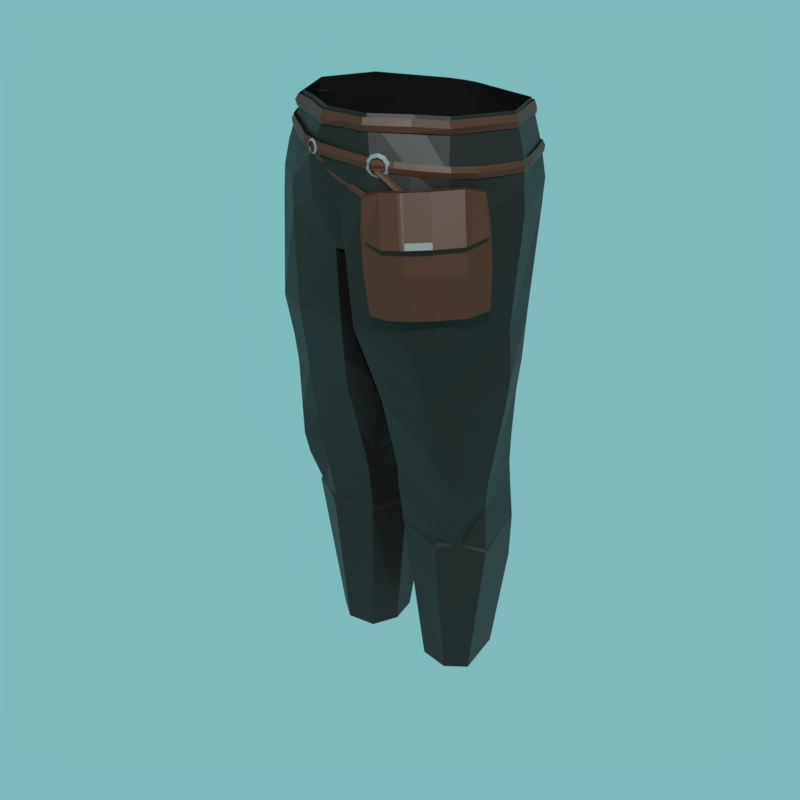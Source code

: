 # Source: equip_pants.blend  (saved by Blender 3.6.11; exported with 4.5.12 LTS)
import bpy
from mathutils import Matrix  # noqa: F401  (used for matrix-valued properties, if any)

bpy.ops.wm.read_factory_settings(use_empty=True)
scene = bpy.context.scene
scene.name = 'Scene'

# ---- collections
col_sotaibody = bpy.data.collections.new('sotaiBody'); scene.collection.children.link(col_sotaibody)

# ---- materials (node trees are filled in below, after node groups)
mat_x = bpy.data.materials.new('マテリアル')
mat_001 = bpy.data.materials.new('マテリアル.001')
mat_002 = bpy.data.materials.new('マテリアル.002')
mat_003 = bpy.data.materials.new('マテリアル.003')

# ---- material node trees
mat_x.use_nodes = True; mat_x.node_tree.nodes.clear()
_N = mat_x.node_tree.nodes; _L = mat_x.node_tree.links
n0 = _N.new('ShaderNodeBsdfPrincipled'); n0.name = 'プリンシプルBSDF'; n0.location = (10, 300)
n0.distribution = 'GGX'
n0.subsurface_method = 'RANDOM_WALK_SKIN'
n0.inputs[0].default_value = (0.00636, 0.004525, 0.003303, 1.0)
n0.inputs[3].default_value = 1.45
n0.inputs[27].default_value = (0.0, 0.0, 0.0, 1.0)
n0.inputs[28].default_value = 1.0
n1 = _N.new('ShaderNodeOutputMaterial'); n1.name = 'マテリアル出力'; n1.location = (300, 300)
_L.new(n0.outputs[0], n1.inputs[0])
n1.is_active_output = True
mat_001.use_nodes = True; mat_001.node_tree.nodes.clear()
_N = mat_001.node_tree.nodes; _L = mat_001.node_tree.links
n0 = _N.new('ShaderNodeBsdfPrincipled'); n0.name = 'プリンシプルBSDF'; n0.location = (10, 300)
n0.distribution = 'GGX'
n0.subsurface_method = 'RANDOM_WALK_SKIN'
n0.inputs[0].default_value = (0.05494, 0.01496, 0.003878, 1.0)
n0.inputs[3].default_value = 1.45
n0.inputs[27].default_value = (0.0, 0.0, 0.0, 1.0)
n0.inputs[28].default_value = 1.0
n1 = _N.new('ShaderNodeOutputMaterial'); n1.name = 'マテリアル出力'; n1.location = (300, 300)
_L.new(n0.outputs[0], n1.inputs[0])
n1.is_active_output = True
mat_002.use_nodes = True; mat_002.node_tree.nodes.clear()
_N = mat_002.node_tree.nodes; _L = mat_002.node_tree.links
n0 = _N.new('ShaderNodeBsdfPrincipled'); n0.name = 'プリンシプルBSDF'; n0.location = (10, 300)
n0.distribution = 'GGX'
n0.subsurface_method = 'RANDOM_WALK_SKIN'
n0.inputs[0].default_value = (0.1901, 0.1901, 0.1901, 1.0)
n0.inputs[3].default_value = 1.45
n0.inputs[27].default_value = (0.0, 0.0, 0.0, 1.0)
n0.inputs[28].default_value = 1.0
n1 = _N.new('ShaderNodeOutputMaterial'); n1.name = 'マテリアル出力'; n1.location = (300, 300)
_L.new(n0.outputs[0], n1.inputs[0])
n1.is_active_output = True
mat_003.use_nodes = True; mat_003.node_tree.nodes.clear()
_N = mat_003.node_tree.nodes; _L = mat_003.node_tree.links
n0 = _N.new('ShaderNodeBsdfPrincipled'); n0.name = 'プリンシプルBSDF'; n0.location = (10, 300)
n0.distribution = 'GGX'
n0.subsurface_method = 'RANDOM_WALK_SKIN'
n0.inputs[3].default_value = 1.45
n0.inputs[27].default_value = (0.0, 0.0, 0.0, 1.0)
n0.inputs[28].default_value = 1.0
n1 = _N.new('ShaderNodeOutputMaterial'); n1.name = 'マテリアル出力'; n1.location = (300, 300)
n2 = _N.new('ShaderNodeRGB'); n2.name = 'RGB'; n2.location = (-280, 280)
n2.outputs[0].default_value = (0.1859, 0.2052, 0.214, 1.0)
_L.new(n0.outputs[0], n1.inputs[0])
_L.new(n2.outputs[0], n0.inputs[0])
n1.is_active_output = True

# ---- world
world_world_001 = bpy.data.worlds.new('World.001'); scene.world = world_world_001
world_world_001.use_nodes = True; world_world_001.node_tree.nodes.clear()
_N = world_world_001.node_tree.nodes; _L = world_world_001.node_tree.links
n0 = _N.new('ShaderNodeOutputWorld'); n0.name = 'World Output'; n0.location = (300, 300)
n1 = _N.new('ShaderNodeBackground'); n1.name = 'Background'; n1.location = (10, 300)
n2 = _N.new('ShaderNodeRGB'); n2.name = 'RGB'; n2.location = (-180, 280)
n2.outputs[0].default_value = (0.214, 0.4894, 0.5, 1.0)
_L.new(n1.outputs[0], n0.inputs[0])
_L.new(n2.outputs[0], n1.inputs[0])
n0.is_active_output = True
world_world_001.color = (0.7284, 0.8277, 0.8038)
world_world_001.use_sun_shadow = False
world_world_001.sun_shadow_jitter_overblur = 0.0
world_world_001.cycles.sampling_method = 'MANUAL'

# ---- meshes
me_pants = bpy.data.meshes.new('Pants')
me_pants.from_pydata([(0.1313, 0.1005, -0.211), (-1.687e-10, -0.1037, -0.2104), (-1.687e-10, 0.1315, -0.2104), (0.1414, 0.1143, -0.2721), (-1.687e-10, -0.1202, -0.2719), (-1.687e-10, 0.137, -0.2721), (0.1831, 0.01585, -0.3022), (0.1527, 0.1103, -0.3124), (-1.687e-10, -0.1213, -0.3241), (-1.687e-10, 0.1341, -0.3228), (0.1846, 0.01765, -0.3346), (0.1544, 0.1036, -0.347), (-1.687e-10, -0.1146, -0.3861), (-1.687e-10, 0.1119, -0.4017), (0.01475, -0.1166, -0.4905), (0.01157, -0.1257, -0.3861), (0.01712, 0.1078, -0.3985), (0.09908, -0.0147, -1.079), (0.1749, 0.01113, -0.4909), (0.1581, 0.07728, -0.4905), (0.01737, 0.0989, -0.4905), (0.03161, -0.08088, -0.6052), (0.172, 0.01488, -0.6065), (0.1521, 0.06912, -0.6075), (0.02546, 0.09488, -0.6043), (0.02847, -0.03984, -0.766), (0.158, -0.002963, -0.7669), (0.1403, 0.08357, -0.7665), (0.03089, 0.08819, -0.766), (0.03027, -0.03124, -0.8274), (0.1614, -0.004117, -0.8349), (0.1416, 0.09128, -0.832), (0.01914, 0.09349, -0.8284), (0.03335, -0.02934, -0.8404), (0.1634, -0.005411, -0.841), (0.1395, 0.0946, -0.8408), (0.01709, 0.09634, -0.8404), (0.05398, -0.00735, -1.079), (0.1291, 0.007998, -1.079), (0.1169, 0.08451, -1.079), (0.04425, 0.07575, -1.079), (0.03192, -0.1044, -0.2104), (0.05029, -0.1196, -0.272), (0.02399, 0.1298, -0.2105), (0.0322, 0.1381, -0.2721), (0.04717, -0.1274, -0.3229), (0.03866, 0.1342, -0.3199), (0.09813, -0.04308, -0.8407), (0.128, -0.028, -0.8315), (0.02821, 0.09676, -0.9066), (0.1353, 0.09782, -0.9094), (0.1585, 0.06905, -0.5578), (0.021, 0.1019, -0.5561), (0.02313, -0.09439, -0.5565), (0.1772, 0.01643, -0.5574), (0.1465, 0.07113, -0.6835), (0.03239, 0.09076, -0.6858), (0.0314, -0.05818, -0.6824), (0.1653, 0.002458, -0.6831), (0.1431, 0.07495, -0.7296), (0.03054, -0.04506, -0.7305), (0.0368, 0.09341, -0.7303), (0.1612, -0.005081, -0.7296), (0.09369, -0.1067, -0.4907), (0.1081, -0.04605, -0.7669), (0.09935, -0.03843, -0.8316), (0.1079, -0.0555, -0.7295), (0.1072, -0.0778, -0.606), (0.1018, -0.08827, -0.557), (0.1075, -0.0644, -0.6828), (0.09474, -0.109, -0.3545), (0.1466, -0.04466, -0.7669), (0.1469, -0.05442, -0.7296), (0.1479, -0.05873, -0.6063), (0.1413, -0.07203, -0.5572), (0.1473, -0.05604, -0.683), (0.139, -0.08038, -0.3436), (0.1338, -0.02303, -0.8318), (0.1402, -0.08793, -0.4908), (0.1361, -0.07416, -0.3062), (0.1329, -0.07279, -0.2721), (0.09731, -0.1057, -0.3144), (0.09427, -0.09663, -0.272), (0.09611, 0.1106, -0.7293), (0.091, 0.1098, -0.557), (0.09649, 0.1111, -0.6828), (0.0958, 0.115, -0.7667), (0.0873, 0.1175, -0.3618), (0.08634, 0.1242, -0.3168), (0.08386, 0.1179, -0.4905), (0.09635, 0.1096, -0.6062), (0.003671, -0.04726, -0.4905), (0.02197, -0.03463, -0.6823), (0.004806, -0.04553, -0.3957), (0.01284, -0.03865, -0.6049), (0.008986, -0.04089, -0.5564), (0.02729, -0.0286, -0.7305), (0.00712, 0.03326, -0.4905), (0.01384, 0.04055, -0.686), (0.009301, 0.03737, -0.5562), (0.007966, 0.03939, -0.6046), (0.002539, 0.03033, -0.4003), (0.02324, 0.01447, -0.7304), (0.08064, 0.1121, -0.8319), (0.07452, 0.09581, -1.079), (0.07759, 0.1166, -0.908), (0.07871, 0.1147, -0.8406), (0.01555, 0.03184, -0.8404), (0.02004, 0.03217, -0.8283), (0.03548, 0.03228, -1.079), (0.02509, 0.0223, -0.766), (0.08082, -0.07404, -0.2104), (0.1211, -0.05412, -0.2104), (0.008325, -0.007598, -0.398), (0.01612, 0.004669, -0.6861), (0.00895, -0.003781, -0.4905), (0.01135, -0.001761, -0.5563), (0.0104, 0.0003728, -0.6048), (0.1612, 0.02181, -0.2104), (0.1772, 0.02308, -0.2721), (-0.1313, 0.1005, -0.211), (-0.1414, 0.1143, -0.2721), (-0.1831, 0.01585, -0.3022), (-0.1527, 0.1103, -0.3124), (-0.1846, 0.01765, -0.3346), (-0.1544, 0.1036, -0.347), (-0.01475, -0.1086, -0.4905), (-0.01157, -0.1177, -0.3861), (-0.01712, 0.1078, -0.3985), (-0.09908, -0.0147, -1.079), (-0.1749, 0.01113, -0.4909), (-0.1581, 0.07728, -0.4905), (-0.01737, 0.0989, -0.4905), (-0.03161, -0.08088, -0.6052), (-0.172, 0.01488, -0.6065), (-0.1521, 0.06912, -0.6075), (-0.02546, 0.09488, -0.6043), (-0.02847, -0.03984, -0.766), (-0.158, -0.002963, -0.7669), (-0.1403, 0.08357, -0.7665), (-0.03089, 0.08819, -0.766), (-0.03027, -0.03124, -0.8274), (-0.1614, -0.004117, -0.8349), (-0.1416, 0.09128, -0.832), (-0.01914, 0.09349, -0.8284), (-0.03335, -0.02934, -0.8404), (-0.1634, -0.005411, -0.841), (-0.1395, 0.0946, -0.8408), (-0.01709, 0.09634, -0.8404), (-0.05398, -0.00735, -1.079), (-0.1291, 0.007998, -1.079), (-0.1169, 0.08451, -1.079), (-0.04425, 0.07575, -1.079), (-0.03192, -0.1044, -0.2104), (-0.05029, -0.1196, -0.272), (-0.02399, 0.1298, -0.2105), (-0.0322, 0.1381, -0.2721), (-0.04717, -0.1217, -0.3229), (-0.03866, 0.1342, -0.3199), (-0.09813, -0.04308, -0.8407), (-0.128, -0.028, -0.8315), (-0.02821, 0.09676, -0.9066), (-0.1353, 0.09782, -0.9094), (-0.1585, 0.06905, -0.5578), (-0.021, 0.1019, -0.5561), (-0.02313, -0.09439, -0.5565), (-0.1772, 0.01643, -0.5574), (-0.1465, 0.07113, -0.6835), (-0.03239, 0.09076, -0.6858), (-0.0314, -0.05818, -0.6824), (-0.1653, 0.002458, -0.6831), (-0.1431, 0.07495, -0.7296), (-0.03054, -0.04506, -0.7305), (-0.0368, 0.09341, -0.7303), (-0.1612, -0.005081, -0.7296), (-0.09369, -0.1067, -0.4907), (-0.1081, -0.04605, -0.7669), (-0.09935, -0.03843, -0.8316), (-0.1079, -0.0555, -0.7295), (-0.1072, -0.0778, -0.606), (-0.1018, -0.08827, -0.557), (-0.1075, -0.0644, -0.6828), (-0.09474, -0.109, -0.3545), (-0.1466, -0.04466, -0.7669), (-0.1469, -0.05442, -0.7296), (-0.1479, -0.05873, -0.6063), (-0.1413, -0.07203, -0.5572), (-0.1473, -0.05604, -0.683), (-0.139, -0.08038, -0.3436), (-0.1338, -0.02303, -0.8318), (-0.1402, -0.08793, -0.4908), (-0.1361, -0.07985, -0.3062), (-0.1329, -0.07279, -0.2721), (-0.09731, -0.1057, -0.3144), (-0.09427, -0.09663, -0.272), (-0.09611, 0.1106, -0.7293), (-0.091, 0.1098, -0.557), (-0.09649, 0.1111, -0.6828), (-0.0958, 0.115, -0.7667), (-0.0873, 0.1175, -0.3618), (-0.08634, 0.1242, -0.3168), (-0.08386, 0.1179, -0.4905), (-0.09635, 0.1096, -0.6062), (-0.003671, -0.04726, -0.4905), (-0.02197, -0.03463, -0.6823), (-0.004806, -0.04553, -0.3957), (-0.01284, -0.03865, -0.6049), (-0.008986, -0.04089, -0.5564), (-0.02729, -0.0286, -0.7305), (-0.00712, 0.03326, -0.4905), (-0.01384, 0.04055, -0.686), (-0.009301, 0.03737, -0.5562), (-0.007966, 0.03939, -0.6046), (-0.002539, 0.03033, -0.4003), (-0.02324, 0.01447, -0.7304), (-0.08064, 0.1121, -0.8319), (-0.07452, 0.09581, -1.079), (-0.07759, 0.1166, -0.908), (-0.07871, 0.1147, -0.8406), (-0.01555, 0.03184, -0.8404), (-0.02004, 0.03217, -0.8283), (-0.03548, 0.03228, -1.079), (-0.02509, 0.0223, -0.766), (-0.08082, -0.07404, -0.2104), (-0.1211, -0.05412, -0.2104), (-0.008325, -0.007598, -0.398), (-0.01612, 0.004669, -0.6861), (-0.00895, -0.003781, -0.4905), (-0.01135, -0.001761, -0.5563), (-0.0104, 0.0003728, -0.6048), (-0.1612, 0.02181, -0.2104), (-0.1772, 0.02308, -0.2721)], [], [(4, 42, 41, 1), (5, 44, 46, 9), (2, 43, 44, 5), (7, 11, 87, 88), (8, 45, 42, 4), (7, 6, 10, 11), (6, 79, 76, 10), (15, 93, 91, 14), (52, 84, 90, 24), (16, 87, 89, 20), (11, 10, 18, 19), (10, 76, 78, 18), (61, 83, 86, 28), (54, 74, 73, 22), (53, 95, 94, 21), (51, 54, 22, 23), (25, 110, 108, 29), (62, 72, 71, 26), (60, 96, 102, 110, 25), (59, 62, 26, 27), (32, 103, 106, 36), (27, 26, 30, 31), (28, 86, 103, 32), (26, 71, 77, 30), (34, 47, 17, 38), (30, 77, 48, 47, 34), (29, 108, 107, 33), (31, 30, 34, 35), (33, 107, 109, 37), (35, 34, 38, 39, 50), (49, 105, 104, 40), (15, 45, 8, 12), (7, 88, 46, 44, 3), (46, 16, 13, 9), (3, 44, 43, 0), (13, 16, 101, 113, 93, 15, 12), (36, 106, 105, 49), (29, 33, 47, 65), (17, 47, 33, 37), (19, 18, 54, 51), (14, 91, 95, 53), (18, 78, 74, 54), (20, 89, 84, 52), (23, 22, 58, 55), (21, 94, 92, 57), (22, 73, 75, 58), (24, 90, 85, 56), (55, 58, 62, 59), (57, 92, 96, 60), (58, 75, 72, 62), (56, 85, 83, 61), (68, 63, 14, 53), (65, 64, 25, 29), (67, 68, 53, 21), (66, 69, 57, 60), (64, 66, 60, 25), (65, 47, 48), (63, 70, 15, 14), (69, 67, 21, 57), (74, 78, 63, 68), (75, 73, 67, 69), (73, 74, 68, 67), (72, 75, 69, 66), (71, 72, 66, 64), (78, 76, 70, 63), (77, 71, 64, 65, 48), (76, 79, 81, 70), (79, 80, 82, 81), (70, 81, 45, 15), (81, 82, 42, 45), (88, 87, 16, 46), (89, 87, 11, 19), (84, 89, 19, 51), (85, 90, 23, 55), (83, 85, 55, 59), (90, 84, 51, 23), (86, 83, 59, 27), (91, 93, 113, 115), (94, 95, 116, 117), (95, 91, 115, 116), (92, 94, 117, 114), (98, 100, 24, 56), (97, 101, 16, 20), (100, 99, 52, 24), (99, 97, 20, 52), (114, 117, 100, 98), (104, 105, 50, 39), (106, 103, 31, 35), (105, 106, 35, 50), (103, 86, 27, 31), (107, 108, 32, 36), (108, 110, 28, 32), (109, 107, 36, 49, 40), (110, 102, 61, 28), (80, 112, 111, 82), (41, 42, 82, 111), (3, 119, 6, 7), (98, 56, 61, 102, 114), (117, 116, 99, 100), (114, 102, 96, 92), (116, 115, 97, 99), (119, 118, 112, 80), (6, 119, 80, 79), (0, 118, 119, 3), (97, 115, 113, 101), (4, 1, 153, 154), (5, 9, 158, 156), (2, 5, 156, 155), (123, 200, 199, 125), (8, 4, 154, 157), (123, 125, 124, 122), (122, 124, 188, 191), (127, 126, 203, 205), (164, 136, 202, 196), (128, 132, 201, 199), (125, 131, 130, 124), (124, 130, 190, 188), (173, 140, 198, 195), (166, 134, 185, 186), (165, 133, 206, 207), (163, 135, 134, 166), (137, 141, 220, 222), (174, 138, 183, 184), (172, 137, 222, 214, 208), (171, 139, 138, 174), (144, 148, 218, 215), (139, 143, 142, 138), (140, 144, 215, 198), (138, 142, 189, 183), (146, 150, 129, 159), (142, 146, 159, 160, 189), (141, 145, 219, 220), (143, 147, 146, 142), (145, 149, 221, 219), (147, 162, 151, 150, 146), (161, 152, 216, 217), (127, 12, 8, 157), (123, 121, 156, 158, 200), (158, 9, 13, 128), (121, 120, 155, 156), (13, 12, 127, 205, 225, 213, 128), (148, 161, 217, 218), (141, 177, 159, 145), (129, 149, 145, 159), (131, 163, 166, 130), (126, 165, 207, 203), (130, 166, 186, 190), (132, 164, 196, 201), (135, 167, 170, 134), (133, 169, 204, 206), (134, 170, 187, 185), (136, 168, 197, 202), (167, 171, 174, 170), (169, 172, 208, 204), (170, 174, 184, 187), (168, 173, 195, 197), (180, 165, 126, 175), (177, 141, 137, 176), (179, 133, 165, 180), (178, 172, 169, 181), (176, 137, 172, 178), (177, 160, 159), (175, 126, 127, 182), (181, 169, 133, 179), (186, 180, 175, 190), (187, 181, 179, 185), (185, 179, 180, 186), (184, 178, 181, 187), (183, 176, 178, 184), (190, 175, 182, 188), (189, 160, 177, 176, 183), (188, 182, 193, 191), (191, 193, 194, 192), (182, 127, 157, 193), (193, 157, 154, 194), (200, 158, 128, 199), (201, 131, 125, 199), (196, 163, 131, 201), (197, 167, 135, 202), (195, 171, 167, 197), (202, 135, 163, 196), (198, 139, 171, 195), (203, 227, 225, 205), (206, 229, 228, 207), (207, 228, 227, 203), (204, 226, 229, 206), (210, 168, 136, 212), (209, 132, 128, 213), (212, 136, 164, 211), (211, 164, 132, 209), (226, 210, 212, 229), (216, 151, 162, 217), (218, 147, 143, 215), (217, 162, 147, 218), (215, 143, 139, 198), (219, 148, 144, 220), (220, 144, 140, 222), (221, 152, 161, 148, 219), (222, 140, 173, 214), (192, 194, 223, 224), (153, 223, 194, 154), (121, 123, 122, 231), (210, 226, 214, 173, 168), (229, 212, 211, 228), (226, 204, 208, 214), (228, 211, 209, 227), (231, 192, 224, 230), (122, 191, 192, 231), (120, 121, 231, 230), (209, 213, 225, 227)])
_uv = me_pants.uv_layers.new(name='UVMap')
_uv.uv.foreach_set('vector', [0.1151, 0.8016, 0.09112, 0.8012, 0.09959, 0.7699, 0.1161, 0.7704, 0.135, 0.1442, 0.1185, 0.1442, 0.1152, 0.1197, 0.1359, 0.1148, 0.134, 0.177, 0.1208, 0.177, 0.1185, 0.1442, 0.135, 0.1442, 0.0607, 0.1231, 0.04489, 0.1029, 0.089, 0.09523, 0.0917, 0.121, 0.1144, 0.8273, 0.09251, 0.8262, 0.09112, 0.8012, 0.1151, 0.8016, 0.0607, 0.1231, 0.02233, 0.1251, 0.02377, 0.1076, 0.04489, 0.1029, 0.001941, 0.8128, 0.04617, 0.8182, 0.04682, 0.8366, 0.0002629, 0.8283, 0.581, 0.4396, 0.549, 0.4392, 0.5445, 0.3756, 0.5707, 0.3755, 0.742, 0.3075, 0.7139, 0.3148, 0.7041, 0.2834, 0.7366, 0.2766, 0.7691, 0.4039, 0.7394, 0.4181, 0.7246, 0.3544, 0.7543, 0.3468, 0.6984, 0.4343, 0.6802, 0.4436, 0.6664, 0.3677, 0.6868, 0.3639, 0.6802, 0.4436, 0.629, 0.4452, 0.622, 0.3727, 0.6664, 0.3677, 0.7142, 0.2167, 0.6901, 0.2216, 0.6862, 0.2035, 0.7094, 0.1984, 0.6598, 0.3275, 0.6176, 0.3331, 0.6179, 0.3014, 0.6546, 0.2958, 0.5687, 0.3364, 0.5446, 0.3343, 0.5472, 0.3048, 0.5663, 0.308, 0.6809, 0.3231, 0.6598, 0.3275, 0.6546, 0.2958, 0.673, 0.2911, 0.5635, 0.2295, 0.5359, 0.2269, 0.5323, 0.1905, 0.5593, 0.1969, 0.6329, 0.2391, 0.61, 0.2446, 0.6093, 0.2274, 0.625, 0.2228, 0.5664, 0.2471, 0.5552, 0.2466, 0.5337, 0.2443, 0.5359, 0.2269, 0.5635, 0.2295, 0.6633, 0.2296, 0.6329, 0.2391, 0.625, 0.2228, 0.6614, 0.2114, 0.7031, 0.1633, 0.6787, 0.1697, 0.6763, 0.16, 0.701, 0.1537, 0.6614, 0.2114, 0.625, 0.2228, 0.621, 0.1877, 0.6558, 0.1757, 0.7094, 0.1984, 0.6862, 0.2035, 0.6787, 0.1697, 0.7031, 0.1633, 0.625, 0.2228, 0.6093, 0.2274, 0.6059, 0.1931, 0.621, 0.1877, 0.6216, 0.1762, 0.5894, 0.1831, 0.5856, 0.05705, 0.6047, 0.05468, 0.621, 0.1877, 0.6059, 0.1931, 0.6026, 0.1942, 0.5894, 0.1831, 0.6216, 0.1762, 0.5593, 0.1969, 0.5323, 0.1905, 0.5328, 0.1799, 0.5632, 0.1851, 0.6558, 0.1757, 0.621, 0.1877, 0.6216, 0.1762, 0.6526, 0.1665, 0.5632, 0.1851, 0.5328, 0.1799, 0.5528, 0.05701, 0.5712, 0.05814, 0.6526, 0.1665, 0.6216, 0.1762, 0.6047, 0.05468, 0.6273, 0.0511, 0.6464, 0.1376, 0.6892, 0.1257, 0.6686, 0.1313, 0.6437, 0.04735, 0.6587, 0.04243, 0.09034, 0.8458, 0.09251, 0.8262, 0.1144, 0.8273, 0.1138, 0.8461, 0.0607, 0.1231, 0.0917, 0.121, 0.1152, 0.1197, 0.1185, 0.1442, 0.06496, 0.1426, 0.1152, 0.1197, 0.122, 0.08482, 0.1368, 0.0851, 0.1359, 0.1148, 0.06496, 0.1426, 0.1185, 0.1442, 0.1208, 0.177, 0.0644, 0.1747, 0.1368, 0.0851, 0.122, 0.08482, 0.1336, 0.06125, 0.1322, 0.04404, 0.1308, 0.02683, 0.1167, 0.002152, 0.1393, 0.0002629, 0.701, 0.1537, 0.6763, 0.16, 0.6686, 0.1313, 0.6892, 0.1257, 0.5593, 0.1969, 0.5632, 0.1851, 0.5894, 0.1831, 0.5897, 0.1945, 0.5856, 0.05705, 0.5894, 0.1831, 0.5632, 0.1851, 0.5712, 0.05814, 0.6868, 0.3639, 0.6664, 0.3677, 0.6598, 0.3275, 0.6809, 0.3231, 0.5707, 0.3755, 0.5445, 0.3756, 0.5446, 0.3343, 0.5687, 0.3364, 0.6664, 0.3677, 0.622, 0.3727, 0.6176, 0.3331, 0.6598, 0.3275, 0.7543, 0.3468, 0.7246, 0.3544, 0.7139, 0.3148, 0.742, 0.3075, 0.673, 0.2911, 0.6546, 0.2958, 0.6416, 0.26, 0.6652, 0.2532, 0.5663, 0.308, 0.5472, 0.3048, 0.553, 0.2692, 0.5645, 0.2701, 0.6546, 0.2958, 0.6179, 0.3014, 0.613, 0.2656, 0.6416, 0.26, 0.7366, 0.2766, 0.7041, 0.2834, 0.695, 0.2456, 0.724, 0.2396, 0.6652, 0.2532, 0.6416, 0.26, 0.6329, 0.2391, 0.6633, 0.2296, 0.5645, 0.2701, 0.553, 0.2692, 0.5552, 0.2466, 0.5664, 0.2471, 0.6416, 0.26, 0.613, 0.2656, 0.61, 0.2446, 0.6329, 0.2391, 0.724, 0.2396, 0.695, 0.2456, 0.6901, 0.2216, 0.7142, 0.2167, 0.5984, 0.3346, 0.5993, 0.3742, 0.5707, 0.3755, 0.5687, 0.3364, 0.5897, 0.1945, 0.5918, 0.2287, 0.5635, 0.2295, 0.5593, 0.1969, 0.5974, 0.3043, 0.5984, 0.3346, 0.5687, 0.3364, 0.5663, 0.308, 0.5927, 0.2462, 0.5944, 0.2679, 0.5645, 0.2701, 0.5664, 0.2471, 0.5918, 0.2287, 0.5927, 0.2462, 0.5664, 0.2471, 0.5635, 0.2295, 0.5897, 0.1945, 0.5894, 0.1831, 0.6026, 0.1942, 0.5993, 0.3742, 0.6036, 0.4421, 0.581, 0.4396, 0.5707, 0.3755, 0.5944, 0.2679, 0.5974, 0.3043, 0.5663, 0.308, 0.5645, 0.2701, 0.6176, 0.3331, 0.622, 0.3727, 0.5993, 0.3742, 0.5984, 0.3346, 0.613, 0.2656, 0.6179, 0.3014, 0.5974, 0.3043, 0.5944, 0.2679, 0.6179, 0.3014, 0.6176, 0.3331, 0.5984, 0.3346, 0.5974, 0.3043, 0.61, 0.2446, 0.613, 0.2656, 0.5944, 0.2679, 0.5927, 0.2462, 0.6093, 0.2274, 0.61, 0.2446, 0.5927, 0.2462, 0.5918, 0.2287, 0.622, 0.3727, 0.629, 0.4452, 0.6036, 0.4421, 0.5993, 0.3742, 0.6059, 0.1931, 0.6093, 0.2274, 0.5918, 0.2287, 0.5897, 0.1945, 0.6026, 0.1942, 0.04682, 0.8366, 0.04617, 0.8182, 0.06741, 0.8221, 0.06959, 0.8416, 0.04617, 0.8182, 0.04572, 0.8013, 0.06785, 0.8013, 0.06741, 0.8221, 0.06959, 0.8416, 0.06741, 0.8221, 0.09251, 0.8262, 0.09034, 0.8458, 0.06741, 0.8221, 0.06785, 0.8013, 0.09112, 0.8012, 0.09251, 0.8262, 0.0917, 0.121, 0.089, 0.09523, 0.122, 0.08482, 0.1152, 0.1197, 0.7246, 0.3544, 0.7394, 0.4181, 0.6984, 0.4343, 0.6868, 0.3639, 0.7139, 0.3148, 0.7246, 0.3544, 0.6868, 0.3639, 0.6809, 0.3231, 0.695, 0.2456, 0.7041, 0.2834, 0.673, 0.2911, 0.6652, 0.2532, 0.6901, 0.2216, 0.695, 0.2456, 0.6652, 0.2532, 0.6633, 0.2296, 0.7041, 0.2834, 0.7139, 0.3148, 0.6809, 0.3231, 0.673, 0.2911, 0.6862, 0.2035, 0.6901, 0.2216, 0.6633, 0.2296, 0.6614, 0.2114, 0.5445, 0.3756, 0.549, 0.4392, 0.5296, 0.4386, 0.5261, 0.3754, 0.5472, 0.3048, 0.5446, 0.3343, 0.5268, 0.3327, 0.5299, 0.302, 0.5446, 0.3343, 0.5445, 0.3756, 0.5261, 0.3754, 0.5268, 0.3327, 0.553, 0.2692, 0.5472, 0.3048, 0.5299, 0.302, 0.5354, 0.2664, 0.7403, 0.2363, 0.7534, 0.2711, 0.7366, 0.2766, 0.724, 0.2396, 0.7776, 0.3404, 0.7953, 0.3994, 0.7691, 0.4039, 0.7543, 0.3468, 0.7534, 0.2711, 0.7638, 0.3002, 0.742, 0.3075, 0.7366, 0.2766, 0.7638, 0.3002, 0.7776, 0.3404, 0.7543, 0.3468, 0.742, 0.3075, 0.7576, 0.2311, 0.7706, 0.2654, 0.7534, 0.2711, 0.7403, 0.2363, 0.6437, 0.04735, 0.6686, 0.1313, 0.6464, 0.1376, 0.6273, 0.0511, 0.6763, 0.16, 0.6787, 0.1697, 0.6558, 0.1757, 0.6526, 0.1665, 0.6686, 0.1313, 0.6763, 0.16, 0.6526, 0.1665, 0.6464, 0.1376, 0.6787, 0.1697, 0.6862, 0.2035, 0.6614, 0.2114, 0.6558, 0.1757, 0.7275, 0.1466, 0.7313, 0.1582, 0.7031, 0.1633, 0.701, 0.1537, 0.7313, 0.1582, 0.7444, 0.1937, 0.7094, 0.1984, 0.7031, 0.1633, 0.6728, 0.03731, 0.7275, 0.1466, 0.701, 0.1537, 0.6892, 0.1257, 0.6587, 0.04243, 0.7444, 0.1937, 0.7474, 0.2113, 0.7142, 0.2167, 0.7094, 0.1984, 0.04572, 0.8013, 0.04269, 0.7697, 0.06919, 0.7697, 0.06785, 0.8013, 0.09959, 0.7699, 0.09112, 0.8012, 0.06785, 0.8013, 0.06919, 0.7697, 0.06496, 0.1426, 0.02359, 0.1427, 0.02233, 0.1251, 0.0607, 0.1231, 0.7403, 0.2363, 0.724, 0.2396, 0.7142, 0.2167, 0.7474, 0.2113, 0.7576, 0.2311, 0.7706, 0.2654, 0.7811, 0.2946, 0.7638, 0.3002, 0.7534, 0.2711, 0.5354, 0.2664, 0.5337, 0.2443, 0.5552, 0.2466, 0.553, 0.2692, 0.7811, 0.2946, 0.7953, 0.3348, 0.7776, 0.3404, 0.7638, 0.3002, 0.005992, 0.7979, 0.009723, 0.7683, 0.04269, 0.7697, 0.04572, 0.8013, 0.001941, 0.8128, 0.005992, 0.7979, 0.04572, 0.8013, 0.04617, 0.8182, 0.0644, 0.1747, 0.02562, 0.1759, 0.02359, 0.1427, 0.06496, 0.1426, 0.7776, 0.3404, 0.5261, 0.3754, 0.1322, 0.04404, 0.7953, 0.3994, 0.1151, 0.8016, 0.1161, 0.7704, 0.09959, 0.7699, 0.09112, 0.8012, 0.135, 0.1442, 0.1359, 0.1148, 0.1152, 0.1197, 0.1185, 0.1442, 0.134, 0.177, 0.135, 0.1442, 0.1185, 0.1442, 0.1208, 0.177, 0.0607, 0.1231, 0.0917, 0.121, 0.089, 0.09523, 0.04489, 0.1029, 0.1144, 0.8273, 0.1151, 0.8016, 0.09112, 0.8012, 0.09251, 0.8262, 0.0607, 0.1231, 0.04489, 0.1029, 0.02377, 0.1076, 0.02233, 0.1251, 0.001941, 0.8128, 0.0002629, 0.8283, 0.04682, 0.8366, 0.04617, 0.8182, 0.581, 0.4396, 0.5707, 0.3755, 0.5445, 0.3756, 0.549, 0.4392, 0.742, 0.3075, 0.7366, 0.2766, 0.7041, 0.2834, 0.7139, 0.3148, 0.7691, 0.4039, 0.7543, 0.3468, 0.7246, 0.3544, 0.7394, 0.4181, 0.6984, 0.4343, 0.6868, 0.3639, 0.6664, 0.3677, 0.6802, 0.4436, 0.6802, 0.4436, 0.6664, 0.3677, 0.622, 0.3727, 0.629, 0.4452, 0.7142, 0.2167, 0.7094, 0.1984, 0.6862, 0.2035, 0.6901, 0.2216, 0.6598, 0.3275, 0.6546, 0.2958, 0.6179, 0.3014, 0.6176, 0.3331, 0.5687, 0.3364, 0.5663, 0.308, 0.5472, 0.3048, 0.5446, 0.3343, 0.6809, 0.3231, 0.673, 0.2911, 0.6546, 0.2958, 0.6598, 0.3275, 0.5635, 0.2295, 0.5593, 0.1969, 0.5323, 0.1905, 0.5359, 0.2269, 0.6329, 0.2391, 0.625, 0.2228, 0.6093, 0.2274, 0.61, 0.2446, 0.5664, 0.2471, 0.5635, 0.2295, 0.5359, 0.2269, 0.5337, 0.2443, 0.5552, 0.2466, 0.6633, 0.2296, 0.6614, 0.2114, 0.625, 0.2228, 0.6329, 0.2391, 0.7031, 0.1633, 0.701, 0.1537, 0.6763, 0.16, 0.6787, 0.1697, 0.6614, 0.2114, 0.6558, 0.1757, 0.621, 0.1877, 0.625, 0.2228, 0.7094, 0.1984, 0.7031, 0.1633, 0.6787, 0.1697, 0.6862, 0.2035, 0.625, 0.2228, 0.621, 0.1877, 0.6059, 0.1931, 0.6093, 0.2274, 0.6216, 0.1762, 0.6047, 0.05468, 0.5856, 0.05705, 0.5894, 0.1831, 0.621, 0.1877, 0.6216, 0.1762, 0.5894, 0.1831, 0.6026, 0.1942, 0.6059, 0.1931, 0.5593, 0.1969, 0.5632, 0.1851, 0.5328, 0.1799, 0.5323, 0.1905, 0.6558, 0.1757, 0.6526, 0.1665, 0.6216, 0.1762, 0.621, 0.1877, 0.5632, 0.1851, 0.5712, 0.05814, 0.5528, 0.05701, 0.5328, 0.1799, 0.6526, 0.1665, 0.6464, 0.1376, 0.6273, 0.0511, 0.6047, 0.05468, 0.6216, 0.1762, 0.6892, 0.1257, 0.6587, 0.04243, 0.6437, 0.04735, 0.6686, 0.1313, 0.09034, 0.8458, 0.1138, 0.8461, 0.1144, 0.8273, 0.09251, 0.8262, 0.0607, 0.1231, 0.06496, 0.1426, 0.1185, 0.1442, 0.1152, 0.1197, 0.0917, 0.121, 0.1152, 0.1197, 0.1359, 0.1148, 0.1368, 0.0851, 0.122, 0.08482, 0.06496, 0.1426, 0.0644, 0.1747, 0.1208, 0.177, 0.1185, 0.1442, 0.1368, 0.0851, 0.1393, 0.0002629, 0.1167, 0.002152, 0.1308, 0.02683, 0.1322, 0.04404, 0.1336, 0.06125, 0.122, 0.08482, 0.701, 0.1537, 0.6892, 0.1257, 0.6686, 0.1313, 0.6763, 0.16, 0.5593, 0.1969, 0.5897, 0.1945, 0.5894, 0.1831, 0.5632, 0.1851, 0.5856, 0.05705, 0.5712, 0.05814, 0.5632, 0.1851, 0.5894, 0.1831, 0.6868, 0.3639, 0.6809, 0.3231, 0.6598, 0.3275, 0.6664, 0.3677, 0.5707, 0.3755, 0.5687, 0.3364, 0.5446, 0.3343, 0.5445, 0.3756, 0.6664, 0.3677, 0.6598, 0.3275, 0.6176, 0.3331, 0.622, 0.3727, 0.7543, 0.3468, 0.742, 0.3075, 0.7139, 0.3148, 0.7246, 0.3544, 0.673, 0.2911, 0.6652, 0.2532, 0.6416, 0.26, 0.6546, 0.2958, 0.5663, 0.308, 0.5645, 0.2701, 0.553, 0.2692, 0.5472, 0.3048, 0.6546, 0.2958, 0.6416, 0.26, 0.613, 0.2656, 0.6179, 0.3014, 0.7366, 0.2766, 0.724, 0.2396, 0.695, 0.2456, 0.7041, 0.2834, 0.6652, 0.2532, 0.6633, 0.2296, 0.6329, 0.2391, 0.6416, 0.26, 0.5645, 0.2701, 0.5664, 0.2471, 0.5552, 0.2466, 0.553, 0.2692, 0.6416, 0.26, 0.6329, 0.2391, 0.61, 0.2446, 0.613, 0.2656, 0.724, 0.2396, 0.7142, 0.2167, 0.6901, 0.2216, 0.695, 0.2456, 0.5984, 0.3346, 0.5687, 0.3364, 0.5707, 0.3755, 0.5993, 0.3742, 0.5897, 0.1945, 0.5593, 0.1969, 0.5635, 0.2295, 0.5918, 0.2287, 0.5974, 0.3043, 0.5663, 0.308, 0.5687, 0.3364, 0.5984, 0.3346, 0.5927, 0.2462, 0.5664, 0.2471, 0.5645, 0.2701, 0.5944, 0.2679, 0.5918, 0.2287, 0.5635, 0.2295, 0.5664, 0.2471, 0.5927, 0.2462, 0.5897, 0.1945, 0.6026, 0.1942, 0.5894, 0.1831, 0.5993, 0.3742, 0.5707, 0.3755, 0.581, 0.4396, 0.6036, 0.4421, 0.5944, 0.2679, 0.5645, 0.2701, 0.5663, 0.308, 0.5974, 0.3043, 0.6176, 0.3331, 0.5984, 0.3346, 0.5993, 0.3742, 0.622, 0.3727, 0.613, 0.2656, 0.5944, 0.2679, 0.5974, 0.3043, 0.6179, 0.3014, 0.6179, 0.3014, 0.5974, 0.3043, 0.5984, 0.3346, 0.6176, 0.3331, 0.61, 0.2446, 0.5927, 0.2462, 0.5944, 0.2679, 0.613, 0.2656, 0.6093, 0.2274, 0.5918, 0.2287, 0.5927, 0.2462, 0.61, 0.2446, 0.622, 0.3727, 0.5993, 0.3742, 0.6036, 0.4421, 0.629, 0.4452, 0.6059, 0.1931, 0.6026, 0.1942, 0.5897, 0.1945, 0.5918, 0.2287, 0.6093, 0.2274, 0.04682, 0.8366, 0.06959, 0.8416, 0.06741, 0.8221, 0.04617, 0.8182, 0.04617, 0.8182, 0.06741, 0.8221, 0.06785, 0.8013, 0.04572, 0.8013, 0.06959, 0.8416, 0.09034, 0.8458, 0.09251, 0.8262, 0.06741, 0.8221, 0.06741, 0.8221, 0.09251, 0.8262, 0.09112, 0.8012, 0.06785, 0.8013, 0.0917, 0.121, 0.1152, 0.1197, 0.122, 0.08482, 0.089, 0.09523, 0.7246, 0.3544, 0.6868, 0.3639, 0.6984, 0.4343, 0.7394, 0.4181, 0.7139, 0.3148, 0.6809, 0.3231, 0.6868, 0.3639, 0.7246, 0.3544, 0.695, 0.2456, 0.6652, 0.2532, 0.673, 0.2911, 0.7041, 0.2834, 0.6901, 0.2216, 0.6633, 0.2296, 0.6652, 0.2532, 0.695, 0.2456, 0.7041, 0.2834, 0.673, 0.2911, 0.6809, 0.3231, 0.7139, 0.3148, 0.6862, 0.2035, 0.6614, 0.2114, 0.6633, 0.2296, 0.6901, 0.2216, 0.5445, 0.3756, 0.5261, 0.3754, 0.5296, 0.4386, 0.549, 0.4392, 0.5472, 0.3048, 0.5299, 0.302, 0.5268, 0.3327, 0.5446, 0.3343, 0.5446, 0.3343, 0.5268, 0.3327, 0.5261, 0.3754, 0.5445, 0.3756, 0.553, 0.2692, 0.5354, 0.2664, 0.5299, 0.302, 0.5472, 0.3048, 0.7403, 0.2363, 0.724, 0.2396, 0.7366, 0.2766, 0.7534, 0.2711, 0.7776, 0.3404, 0.7543, 0.3468, 0.7691, 0.4039, 0.7953, 0.3994, 0.7534, 0.2711, 0.7366, 0.2766, 0.742, 0.3075, 0.7638, 0.3002, 0.7638, 0.3002, 0.742, 0.3075, 0.7543, 0.3468, 0.7776, 0.3404, 0.7576, 0.2311, 0.7403, 0.2363, 0.7534, 0.2711, 0.7706, 0.2654, 0.6437, 0.04735, 0.6273, 0.0511, 0.6464, 0.1376, 0.6686, 0.1313, 0.6763, 0.16, 0.6526, 0.1665, 0.6558, 0.1757, 0.6787, 0.1697, 0.6686, 0.1313, 0.6464, 0.1376, 0.6526, 0.1665, 0.6763, 0.16, 0.6787, 0.1697, 0.6558, 0.1757, 0.6614, 0.2114, 0.6862, 0.2035, 0.7275, 0.1466, 0.701, 0.1537, 0.7031, 0.1633, 0.7313, 0.1582, 0.7313, 0.1582, 0.7031, 0.1633, 0.7094, 0.1984, 0.7444, 0.1937, 0.6728, 0.03731, 0.6587, 0.04243, 0.6892, 0.1257, 0.701, 0.1537, 0.7275, 0.1466, 0.7444, 0.1937, 0.7094, 0.1984, 0.7142, 0.2167, 0.7474, 0.2113, 0.04572, 0.8013, 0.06785, 0.8013, 0.06919, 0.7697, 0.04269, 0.7697, 0.09959, 0.7699, 0.06919, 0.7697, 0.06785, 0.8013, 0.09112, 0.8012, 0.06496, 0.1426, 0.0607, 0.1231, 0.02233, 0.1251, 0.02359, 0.1427, 0.7403, 0.2363, 0.7576, 0.2311, 0.7474, 0.2113, 0.7142, 0.2167, 0.724, 0.2396, 0.7706, 0.2654, 0.7534, 0.2711, 0.7638, 0.3002, 0.7811, 0.2946, 0.5354, 0.2664, 0.553, 0.2692, 0.5552, 0.2466, 0.5337, 0.2443, 0.7811, 0.2946, 0.7638, 0.3002, 0.7776, 0.3404, 0.7953, 0.3348, 0.005992, 0.7979, 0.04572, 0.8013, 0.04269, 0.7697, 0.009723, 0.7683, 0.001941, 0.8128, 0.04617, 0.8182, 0.04572, 0.8013, 0.005992, 0.7979, 0.0644, 0.1747, 0.06496, 0.1426, 0.02359, 0.1427, 0.02562, 0.1759, 0.7776, 0.3404, 0.7953, 0.3994, 0.1322, 0.04404, 0.5261, 0.3754])
me_pants.materials.append(mat_x)
me_pants.materials.append(None)
me_pants.update()
me_belt = bpy.data.meshes.new('Belt')
me_belt.from_pydata([(-0.1213, 0.184, 0.02406), (-0.0802, 0.1802, 0.02197), (-0.1577, 0.1807, 0.0291), (-0.1934, 0.172, 0.03174), (-0.2278, 0.1646, 0.03712), (-0.2616, 0.1549, 0.03871), (-0.2658, 0.1518, 0.04063), (-0.277, 0.1248, 0.04234), (-0.29, 0.09266, 0.04405), (-0.2975, 0.05892, 0.04405), (-0.2825, 0.02844, 0.04234), (-0.2677, -0.005669, 0.04063), (-0.2564, -0.02446, 0.03871), (-0.2402, -0.03704, 0.03658), (-0.2156, -0.05439, 0.03345), (-0.1885, -0.07344, 0.03082), (-0.1512, -0.08442, 0.02762), (-0.1149, -0.08201, 0.02406), (-0.07786, -0.07934, 0.02099), (-0.04563, -0.067, 0.01818), (-0.02061, -0.05177, 0.01584), (0.0112, -0.0295, 0.01409), (0.03048, -0.0007624, 0.0118), (0.04528, 0.03332, 0.01123), (0.05518, 0.05949, 0.01123), (0.04808, 0.08705, 0.01123), (0.03609, 0.1191, 0.01123), (0.02029, 0.1578, 0.01236), (-0.01159, 0.167, 0.01584), (-0.04538, 0.1727, 0.01818), (-0.1213, 0.1846, 0.03142), (-0.07984, 0.1807, 0.02834), (-0.1579, 0.1812, 0.03645), (-0.1939, 0.1725, 0.0391), (-0.2285, 0.165, 0.04238), (-0.2625, 0.1553, 0.04607), (-0.2669, 0.1522, 0.04799), (-0.2781, 0.1249, 0.0497), (-0.2912, 0.09256, 0.0514), (-0.2987, 0.05861, 0.0514), (-0.2836, 0.02791, 0.0497), (-0.2687, -0.006406, 0.04799), (-0.2573, -0.02536, 0.04607), (-0.2411, -0.03801, 0.04393), (-0.2163, -0.0543, 0.04081), (-0.1889, -0.07463, 0.03818), (-0.1514, -0.08569, 0.03497), (-0.1148, -0.08328, 0.03142), (-0.07745, -0.08057, 0.02834), (-0.045, -0.06813, 0.02553), (-0.01979, -0.05278, 0.0232), (0.01221, -0.03039, 0.02145), (0.0316, -0.001465, 0.01915), (0.04651, 0.03283, 0.01858), (0.05651, 0.0592, 0.01858), (0.04935, 0.0869, 0.01858), (0.03727, 0.1192, 0.01858), (0.02137, 0.1582, 0.01972), (-0.01071, 0.1674, 0.0232), (-0.04475, 0.1732, 0.02553), (-0.1214, 0.1822, 0.03864), (-0.08084, 0.1784, 0.03655), (-0.1574, 0.1789, 0.04368), (-0.1926, 0.1703, 0.04632), (-0.2265, 0.163, 0.04961), (-0.2599, 0.1534, 0.05329), (-0.2641, 0.1503, 0.05521), (-0.2751, 0.1237, 0.05521), (-0.288, 0.09197, 0.05692), (-0.2953, 0.05859, 0.05862), (-0.2805, 0.02847, 0.05692), (-0.2659, -0.005263, 0.05521), (-0.2547, -0.02379, 0.05329), (-0.2388, -0.03625, 0.05116), (-0.2145, -0.05222, 0.04803), (-0.1878, -0.07226, 0.0454), (-0.1509, -0.0831, 0.0422), (-0.1151, -0.08068, 0.03864), (-0.07857, -0.07808, 0.03557), (-0.0467, -0.06593, 0.03276), (-0.022, -0.05089, 0.03042), (0.009453, -0.02883, 0.02867), (0.02855, -0.0004165, 0.02637), (0.04317, 0.03329, 0.02581), (0.05289, 0.05913, 0.02581), (0.04588, 0.08643, 0.02581), (0.03404, 0.1181, 0.02581), (0.01843, 0.1563, 0.02694), (-0.0131, 0.1654, 0.03042), (-0.04646, 0.1711, 0.03276), (0.009393, 0.1457, 0.07913), (-0.1244, -0.06973, 0.0797), (-0.1244, 0.1769, 0.07973), (-0.09188, -0.07037, 0.0797), (-0.09996, 0.1752, 0.0796), (-0.04205, -0.03986, 0.0797), (-0.000986, -0.01983, 0.07971), (0.03988, 0.05882, 0.07971), (-0.2582, 0.1457, 0.07913), (-0.1569, -0.07037, 0.0797), (-0.1488, 0.1752, 0.0796), (-0.2067, -0.03986, 0.0797), (-0.2478, -0.01983, 0.07971), (-0.2887, 0.05882, 0.07971), (0.01202, 0.1476, 0.07025), (-0.1245, -0.07373, 0.07109), (-0.1245, 0.1826, 0.07114), (-0.09064, -0.0744, 0.07109), (-0.09905, 0.1808, 0.07094), (-0.03877, -0.04264, 0.0711), (0.003983, -0.02178, 0.0711), (0.04459, 0.05999, 0.07111), (-0.2608, 0.1476, 0.07025), (-0.1584, -0.0744, 0.07109), (-0.1499, 0.1808, 0.07094), (-0.2102, -0.04264, 0.0711), (-0.253, -0.02178, 0.0711), (-0.2941, 0.05999, 0.07111), (0.01177, 0.1484, 0.06255), (-0.1238, -0.07119, 0.06339), (-0.1238, 0.1786, 0.06343), (-0.09086, -0.07254, 0.06339), (-0.09904, 0.1783, 0.06324), (-0.04036, -0.0435, 0.0634), (0.001255, -0.02062, 0.0634), (0.04267, 0.05905, 0.06341), (-0.2599, 0.1491, 0.06255), (-0.1568, -0.07516, 0.06339), (-0.1486, 0.1789, 0.06324), (-0.2073, -0.04594, 0.0634), (-0.2502, -0.02111, 0.0634), (-0.2921, 0.05856, 0.06341), (-0.06455, -0.05849, 0.0634), (-0.06406, -0.05906, 0.0711), (-0.06626, -0.05468, 0.0797), (-0.06786, -0.0798, 0.01991), (-0.06174, -0.07585, 0.01958), (-0.05637, -0.07172, 0.01834), (-0.03898, -0.07624, 0.001186), (-0.03272, -0.07342, 0.001304), (-0.02778, -0.06888, 0.000461), (-0.01665, -0.0797, -0.1572), (-0.0136, -0.07915, -0.1569), (-0.01106, -0.07608, -0.157), (-0.001095, -0.05085, 0.00411), (0.01721, -0.05805, -0.1542), (0.02754, -0.02293, 0.006436), (0.04584, -0.03165, -0.1519), (0.04, 0.002881, -0.0001813), (0.04991, 0.001634, -0.04071), (0.05631, -0.001001, -0.09326), (0.057, -0.003753, -0.1473), (-0.05728, -0.0799, -0.001301), (-0.03898, -0.0871, -0.1597), (-0.07859, -0.08739, -0.009431), (-0.07469, -0.09421, -0.05086), (-0.06829, -0.09685, -0.1034), (-0.06145, -0.09378, -0.1567), (-0.02731, -0.08381, 0.002684), (-0.02426, -0.08326, 0.002925), (-0.02172, -0.08019, 0.002866), (-0.01773, -0.09024, -0.04382), (-0.01468, -0.08969, -0.04358), (-0.01214, -0.08662, -0.04363), (-0.01133, -0.09288, -0.09636), (-0.008277, -0.09232, -0.09612), (-0.005733, -0.08926, -0.09618), (-0.009012, -0.09101, -0.1557), (-0.005957, -0.09046, -0.1554), (-0.003414, -0.08739, -0.1555), (0.006547, -0.06216, 0.005608), (0.01613, -0.06859, -0.04089), (0.02253, -0.07122, -0.09344), (0.02485, -0.06936, -0.1527), (0.03518, -0.03424, 0.007934), (0.04476, -0.04067, -0.03857), (0.05116, -0.04331, -0.09111), (0.05348, -0.04144, -0.1504), (0.04764, -0.008428, 0.001317), (0.05755, -0.009675, -0.03922), (0.06396, -0.01231, -0.09176), (0.06465, -0.01354, -0.1458), (-0.04006, -0.09764, -0.0463), (-0.04964, -0.09121, 0.0001969), (-0.03366, -0.1003, -0.09885), (-0.03134, -0.09841, -0.1582), (-0.06705, -0.1055, -0.04936), (-0.07081, -0.0984, -0.00811), (-0.06065, -0.1082, -0.1019), (-0.05381, -0.1051, -0.1552), (-0.02512, -0.08595, 0.002684), (-0.02207, -0.08539, 0.002925), (-0.01952, -0.08233, 0.002866), (0.00874, -0.0643, 0.005609), (0.03737, -0.03638, 0.007935), (0.04983, -0.01056, 0.001317), (-0.04744, -0.09335, 0.000197), (-0.06862, -0.1005, -0.00811), (-0.008417, -0.102, -0.06079), (-0.005362, -0.1014, -0.06055), (-0.002819, -0.09836, -0.06061), (0.02544, -0.08033, -0.05786), (0.05408, -0.05242, -0.05554), (0.06466, -0.02039, -0.04819), (-0.02894, -0.1076, -0.06027), (-0.05724, -0.1083, -0.05888), (-0.02402, -0.08774, 0.003425), (-0.02102, -0.08633, 0.003291), (-0.01842, -0.08412, 0.003607), (0.009844, -0.06609, 0.006349), (0.03848, -0.03817, 0.008676), (0.05094, -0.01236, 0.002058), (-0.04634, -0.09514, 0.0009379), (-0.06752, -0.1023, -0.007369), (-0.007313, -0.1038, -0.06005), (-0.004313, -0.1024, -0.06018), (-0.001715, -0.1002, -0.05986), (0.02655, -0.08212, -0.05712), (0.05518, -0.05421, -0.0548), (0.06569, -0.02235, -0.04738), (-0.02964, -0.1112, -0.06253), (-0.05621, -0.1102, -0.05807), (-0.1699, -0.07893, 0.02922), (-0.1605, -0.08168, 0.02842), (-0.1792, -0.07619, 0.03002), (-0.1706, -0.07956, 0.02747), (-0.16, -0.07977, 0.02901), (-0.179, -0.07419, 0.02864), (-0.1652, -0.0803, 0.02882), (-0.1652, -0.08204, 0.02725), (-0.1745, -0.07756, 0.02962), (-0.1751, -0.0782, 0.02824), (-0.1526, -0.07738, 0.009739), (-0.147, -0.07645, 0.01668), (-0.1503, -0.07809, 0.01377), (-0.1484, -0.07777, 0.0065), (-0.1428, -0.07734, 0.01344), (-0.1462, -0.07872, 0.01054), (-0.1391, -0.07837, 0.0003945), (-0.1335, -0.07794, 0.007331), (-0.136, -0.07932, 0.004918), (-0.1244, -0.07891, -0.00518), (-0.1188, -0.07848, 0.001756), (-0.1213, -0.07986, -0.001029), (-0.1108, -0.0785, -0.008715), (-0.1052, -0.07783, -0.001779), (-0.1086, -0.07933, -0.00468), (-0.07834, -0.08785, -0.01423), (-0.07451, -0.08587, -0.006432), (-0.1849, -0.07307, 0.01558), (-0.1898, -0.06869, 0.02072), (-0.1883, -0.07195, 0.01761), (-0.1889, -0.07147, 0.01267), (-0.1939, -0.067, 0.01841), (-0.1923, -0.07035, 0.0147), (-0.202, -0.06487, 0.007195), (-0.2064, -0.06068, 0.01385), (-0.2052, -0.06328, 0.009226), (-0.2202, -0.05487, -0.0003869), (-0.2247, -0.05069, 0.00627), (-0.2235, -0.05328, 0.001644), (-0.2464, -0.04071, -0.006073), (-0.2503, -0.03601, 0.0005836), (-0.2495, -0.03873, -0.004042), (-0.2628, -0.02686, -0.009021), (-0.2667, -0.02217, -0.002365), (-0.2658, -0.02489, -0.00699), (-0.273, -0.00768, -0.01308), (-0.2739, -0.009018, -0.005718), (-0.2748, -0.007741, -0.01032), (-0.2869, 0.01257, -0.01372), (-0.2879, 0.01123, -0.006356), (-0.2888, 0.0125, -0.01096), (-0.3009, 0.03744, -0.0134), (-0.3018, 0.0361, -0.00604), (-0.3028, 0.03737, -0.01064), (-0.3118, 0.06936, -0.01394), (-0.3101, 0.06409, -0.006583), (-0.3111, 0.06531, -0.01118), (-0.2925, 0.1201, -0.01358), (-0.2936, 0.1189, -0.006219), (-0.2944, 0.1203, -0.01082), (-0.2842, 0.1378, -0.01057), (-0.2853, 0.1366, -0.003209), (-0.2861, 0.138, -0.007809), (-0.2766, 0.1553, -0.00425), (-0.2777, 0.1541, 0.00311), (-0.2784, 0.1555, -0.00149), (-0.2605, 0.1629, 0.001299), (-0.2617, 0.1619, 0.008659), (-0.2624, 0.1633, 0.004059), (-0.246, 0.1657, 0.009275), (-0.2472, 0.1646, 0.01663), (-0.2479, 0.1661, 0.01203), (-0.234, 0.1683, 0.01864), (-0.2352, 0.1672, 0.026), (-0.2358, 0.1687, 0.0214), (-0.2244, 0.166, 0.03141), (-0.2282, 0.165, 0.03517), (-0.2265, 0.1664, 0.03267), (-0.2228, 0.1657, 0.03455), (-0.2253, 0.1651, 0.03479), (-0.003892, -0.09807, -0.05159), (0.02437, -0.08003, -0.04885), (-0.0009037, -0.1016, -0.05931), (0.02736, -0.08354, -0.05657), (-0.003081, -0.09948, -0.05104), (0.02518, -0.08145, -0.04829)], [], [(11, 41, 40, 10), (26, 56, 55, 25), (12, 42, 41, 11), (27, 57, 56, 26), (13, 43, 42, 12), (22, 52, 51, 21), (14, 44, 43, 13), (1, 31, 59, 29), (29, 59, 58, 28), (15, 45, 44, 14), (2, 32, 30, 0), (1, 0, 30, 31), (16, 46, 45, 15, 224, 230, 222, 228, 223), (3, 33, 32, 2), (28, 58, 57, 27), (17, 47, 46, 16), (4, 34, 33, 3, 300, 301), (18, 48, 47, 17), (5, 35, 34, 4), (19, 49, 48, 18, 135, 136, 137), (6, 36, 35, 5), (20, 50, 49, 19), (7, 37, 36, 6), (21, 51, 50, 20), (8, 38, 37, 7), (23, 53, 52, 22), (9, 39, 38, 8), (24, 54, 53, 23), (10, 40, 39, 9), (25, 55, 54, 24), (38, 68, 67, 37), (53, 83, 82, 52), (39, 69, 68, 38), (54, 84, 83, 53), (40, 70, 69, 39), (55, 85, 84, 54), (41, 71, 70, 40), (56, 86, 85, 55), (42, 72, 71, 41), (57, 87, 86, 56), (43, 73, 72, 42), (52, 82, 81, 51), (44, 74, 73, 43), (31, 61, 89, 59), (59, 89, 88, 58), (45, 75, 74, 44), (32, 62, 60, 30), (31, 30, 60, 61), (46, 76, 75, 45), (33, 63, 62, 32), (58, 88, 87, 57), (47, 77, 76, 46), (34, 64, 63, 33), (48, 78, 77, 47), (35, 65, 64, 34), (49, 79, 78, 48), (36, 66, 65, 35), (50, 80, 79, 49), (37, 67, 66, 36), (51, 81, 80, 50), (103, 98, 112, 117), (90, 97, 111, 104), (102, 103, 117, 116), (97, 96, 110, 111), (100, 92, 106, 114), (92, 94, 108, 106), (91, 99, 113, 105), (93, 91, 105, 107), (98, 100, 114, 112), (94, 90, 104, 108), (101, 102, 116, 115), (96, 95, 109, 110), (99, 101, 115, 113), (95, 134, 133, 109), (116, 117, 131, 130), (111, 110, 124, 125), (114, 106, 120, 128), (106, 108, 122, 120), (105, 113, 127, 119), (107, 105, 119, 121), (112, 114, 128, 126), (108, 104, 118, 122), (115, 116, 130, 129), (110, 109, 123, 124), (113, 115, 129, 127), (109, 133, 132, 123), (117, 112, 126, 131), (104, 111, 125, 118), (132, 133, 107, 121), (133, 134, 93, 107), (136, 139, 140, 137), (135, 138, 139, 136), (140, 160, 170, 144), (155, 186, 187, 154, 247), (144, 170, 174, 146), (146, 174, 178, 148), (152, 183, 158, 138), (154, 187, 183, 152, 248), (143, 169, 168, 142), (139, 159, 160, 140), (145, 173, 169, 143), (141, 167, 185, 153), (147, 177, 173, 145), (142, 168, 167, 141), (153, 185, 189, 157), (151, 181, 177, 147), (138, 158, 159, 139), (150, 180, 181, 151), (157, 189, 188, 156), (149, 179, 180, 150), (156, 188, 186, 155), (148, 178, 179, 149), (159, 162, 163, 160), (158, 161, 162, 159), (162, 165, 166, 163), (161, 164, 165, 162), (165, 168, 169, 166), (164, 167, 168, 165), (169, 173, 172, 166), (166, 172, 171, 163), (163, 171, 170, 160), (173, 177, 176, 172), (172, 176, 175, 171), (171, 175, 174, 170), (177, 181, 180, 176), (176, 180, 179, 175), (175, 179, 178, 174), (164, 184, 185, 167), (161, 182, 184, 164), (158, 183, 182, 161), (184, 188, 189, 185), (182, 186, 188, 184), (183, 187, 186, 182), (174, 170, 193, 194), (178, 174, 194, 195), (158, 183, 196, 190), (159, 158, 190, 191), (183, 187, 197, 196), (160, 159, 191, 192), (170, 160, 192, 193), (203, 195, 211, 219), (199, 200, 216, 215), (192, 191, 207, 208), (197, 205, 221, 213), (198, 199, 215, 214), (191, 190, 206, 207), (205, 204, 220, 221), (212, 213, 221, 220), (211, 210, 218, 219), (217, 303, 307, 305), (207, 206, 214, 215), (206, 212, 220, 214), (210, 209, 303, 217, 218), (208, 207, 215, 216, 302), (193, 192, 208, 209), (200, 201, 217, 216), (194, 193, 209, 210), (201, 202, 218, 217), (195, 194, 210, 211), (202, 203, 219, 218), (190, 196, 212, 206), (204, 198, 214, 220), (196, 197, 213, 212), (228, 229, 226, 223), (230, 231, 225, 222), (222, 225, 229, 228), (224, 227, 231, 230), (225, 232, 234, 229), (229, 234, 233, 226), (232, 235, 237, 234), (234, 237, 236, 233), (235, 238, 240, 237), (237, 240, 239, 236), (238, 241, 243, 240), (240, 243, 242, 239), (241, 244, 246, 243), (243, 246, 245, 242), (244, 247, 154, 246), (246, 154, 248, 245), (231, 251, 249, 225), (227, 250, 251, 231), (251, 254, 252, 249), (250, 253, 254, 251), (254, 257, 255, 252), (253, 256, 257, 254), (257, 260, 258, 255), (256, 259, 260, 257), (260, 263, 261, 258), (259, 262, 263, 260), (263, 266, 264, 261), (262, 265, 266, 263), (266, 269, 267, 264), (265, 268, 269, 266), (269, 272, 270, 267), (268, 271, 272, 269), (272, 275, 273, 270), (271, 274, 275, 272), (275, 278, 276, 273), (274, 277, 278, 275), (278, 281, 279, 276), (277, 280, 281, 278), (281, 284, 282, 279), (280, 283, 284, 281), (284, 287, 285, 282), (283, 286, 287, 284), (287, 290, 288, 285), (286, 289, 290, 287), (290, 293, 291, 288), (289, 292, 293, 290), (293, 296, 294, 291), (292, 295, 296, 293), (296, 299, 297, 294), (295, 298, 299, 296), (299, 301, 300, 297), (301, 299, 298, 4), (208, 302, 303, 209), (305, 307, 306, 304), (302, 216, 304, 306), (303, 302, 306, 307), (216, 217, 305, 304)])
me_belt.polygons.foreach_set('material_index', [0, 0, 0, 0, 0, 0, 0, 0, 0, 0, 0, 0, 0, 0, 0, 0, 0, 0, 0, 0, 0, 0, 0, 0, 0, 0, 0, 0, 0, 0, 0, 0, 0, 0, 0, 0, 0, 0, 0, 0, 0, 0, 0, 0, 0, 0, 0, 0, 0, 0, 0, 0, 0, 0, 0, 0, 0, 0, 0, 0, 0, 0, 0, 0, 0, 0, 0, 0, 0, 0, 0, 0, 0, 0, 0, 0, 0, 0, 0, 0, 0, 0, 0, 0, 0, 0, 0, 0, 0, 0, 0, 0, 0, 0, 0, 0, 0, 0, 0, 0, 0, 0, 0, 0, 0, 0, 0, 0, 0, 0, 0, 0, 0, 0, 0, 0, 0, 0, 0, 0, 0, 0, 0, 0, 0, 0, 0, 0, 0, 0, 0, 0, 0, 0, 0, 0, 0, 0, 0, 0, 0, 0, 0, 0, 0, 0, 0, 0, 0, 0, 0, 0, 0, 0, 0, 0, 0, 0, 0, 0, 0, 0, 0, 0, 0, 0, 0, 0, 0, 0, 0, 0, 0, 0, 0, 0, 0, 0, 0, 0, 0, 0, 0, 0, 0, 0, 0, 0, 0, 0, 0, 0, 0, 0, 0, 0, 0, 0, 0, 0, 0, 0, 0, 0, 0, 0, 0, 0, 0, 0, 0, 0, 0, 0, 0, 0, 1, 0, 0, 0])
_uv = me_belt.uv_layers.new(name='UVマップ')
_uv.uv.foreach_set('vector', [0.0, 0.0, 0.0, 0.0, 0.0, 0.0, 0.0, 0.0, 0.0, 0.0, 0.0, 0.0, 0.0, 0.0, 0.0, 0.0, 0.0, 0.0, 0.0, 0.0, 0.0, 0.0, 0.0, 0.0, 0.0, 0.0, 0.0, 0.0, 0.0, 0.0, 0.0, 0.0, 0.0, 0.0, 0.0, 0.0, 0.0, 0.0, 0.0, 0.0, 0.0, 0.0, 0.0, 0.0, 0.0, 0.0, 0.0, 0.0, 0.0, 0.0, 0.0, 0.0, 0.0, 0.0, 0.0, 0.0, 0.0, 0.0, 0.0, 0.0, 0.0, 0.0, 0.0, 0.0, 0.0, 0.0, 0.0, 0.0, 0.0, 0.0, 0.0, 0.0, 0.0, 0.0, 0.0, 0.0, 0.0, 0.0, 0.0, 0.0, 0.0, 0.0, 0.0, 0.0, 0.0, 0.0, 0.0, 0.0, 0.0, 0.0, 0.0, 0.0, 0.0, 0.0, 0.0, 0.0, 0.0, 0.0, 0.0, 0.0, 0.0, 0.0, 0.0, 0.0, 0.0, 0.0, 0.0, 0.0, 0.0, 0.0, 0.0, 0.0, 0.0, 0.0, 0.0, 0.0, 0.0, 0.0, 0.0, 0.0, 0.0, 0.0, 0.0, 0.0, 0.0, 0.0, 0.0, 0.0, 0.0, 0.0, 0.0, 0.0, 0.0, 0.0, 0.0, 0.0, 0.0, 0.0, 0.0, 0.0, 0.0, 0.0, 0.0, 0.0, 0.0, 0.0, 0.0, 0.0, 0.0, 0.0, 0.0, 0.0, 0.0, 0.0, 0.0, 0.0, 0.0, 0.0, 0.0, 0.0, 0.0, 0.0, 0.0, 0.0, 0.0, 0.0, 0.0, 0.0, 0.0, 0.0, 0.0, 0.0, 0.0, 0.0, 0.0, 0.0, 0.0, 0.0, 0.0, 0.0, 0.0, 0.0, 0.0, 0.0, 0.0, 0.0, 0.0, 0.0, 0.0, 0.0, 0.0, 0.0, 0.0, 0.0, 0.0, 0.0, 0.0, 0.0, 0.0, 0.0, 0.0, 0.0, 0.0, 0.0, 0.0, 0.0, 0.0, 0.0, 0.0, 0.0, 0.0, 0.0, 0.0, 0.0, 0.0, 0.0, 0.0, 0.0, 0.0, 0.0, 0.0, 0.0, 0.0, 0.0, 0.0, 0.0, 0.0, 0.0, 0.0, 0.0, 0.0, 0.0, 0.0, 0.0, 0.0, 0.0, 0.0, 0.0, 0.0, 0.0, 0.0, 0.0, 0.0, 0.0, 0.0, 0.0, 0.0, 0.0, 0.0, 0.0, 0.0, 0.0, 0.0, 0.0, 0.0, 0.0, 0.0, 0.0, 0.0, 0.0, 0.0, 0.0, 0.0, 0.0, 0.0, 0.0, 0.0, 0.0, 0.0, 0.0, 0.0, 0.0, 0.0, 0.0, 0.0, 0.0, 0.0, 0.0, 0.0, 0.0, 0.0, 0.0, 0.0, 0.0, 0.0, 0.0, 0.0, 0.0, 0.0, 0.0, 0.0, 0.0, 0.0, 0.0, 0.0, 0.0, 0.0, 0.0, 0.0, 0.0, 0.0, 0.0, 0.0, 0.0, 0.0, 0.0, 0.0, 0.0, 0.0, 0.0, 0.0, 0.0, 0.0, 0.0, 0.0, 0.0, 0.0, 0.0, 0.0, 0.0, 0.0, 0.0, 0.0, 0.0, 0.0, 0.0, 0.0, 0.0, 0.0, 0.0, 0.0, 0.0, 0.0, 0.0, 0.0, 0.0, 0.0, 0.0, 0.0, 0.0, 0.0, 0.0, 0.0, 0.0, 0.0, 0.0, 0.0, 0.0, 0.0, 0.0, 0.0, 0.0, 0.0, 0.0, 0.0, 0.0, 0.0, 0.0, 0.0, 0.0, 0.0, 0.0, 0.0, 0.0, 0.0, 0.0, 0.0, 0.0, 0.0, 0.0, 0.0, 0.0, 0.0, 0.0, 0.0, 0.0, 0.0, 0.0, 0.0, 0.0, 0.0, 0.0, 0.0, 0.0, 0.0, 0.0, 0.0, 0.0, 0.0, 0.0, 0.0, 0.0, 0.0, 0.0, 0.0, 0.0, 0.0, 0.0, 0.0, 0.0, 0.0, 0.0, 0.0, 0.0, 0.0, 0.0, 0.0, 0.0, 0.0, 0.0, 0.0, 0.0, 0.0, 0.0, 0.0, 0.0, 0.0, 0.0, 0.0, 0.0, 0.0, 0.0, 0.0, 0.0, 0.0, 0.0, 0.0, 0.0, 0.0, 0.0, 0.0, 0.0, 0.0, 0.0, 0.0, 0.0, 0.0, 0.0, 0.0, 0.0, 0.0, 0.0, 0.0, 0.0, 0.0, 0.0, 0.0, 0.0, 0.0, 0.0, 0.0, 0.0, 0.0, 0.0, 0.0, 0.0, 0.0, 0.0, 0.0, 0.0, 0.0, 0.0, 0.0, 0.0, 0.0, 0.0, 0.0, 0.0, 0.0, 0.0, 0.0, 0.0, 0.0, 0.0, 0.0, 0.0, 0.0, 0.0, 0.0, 0.0, 0.0, 0.0, 0.0, 0.0, 0.0, 0.0, 0.0, 0.0, 0.0, 0.0, 0.0, 0.0, 0.0, 0.0, 0.0, 0.0, 0.0, 0.0, 0.0, 0.0, 0.0, 0.0, 0.0, 0.0, 0.0, 0.0, 0.0, 0.0, 0.0, 0.0, 0.0, 0.0, 0.0, 0.0, 0.0, 0.0, 0.0, 0.0, 0.0, 0.0, 0.0, 0.0, 0.0, 0.0, 0.0, 0.0, 0.0, 0.0, 0.0, 0.0, 0.0, 0.0, 0.0, 0.0, 0.0, 0.0, 0.0, 0.0, 0.0, 0.0, 0.0, 0.0, 0.0, 0.0, 0.0, 0.0, 0.0, 0.0, 0.0, 0.0, 0.0, 0.0, 0.0, 0.0, 0.0, 0.0, 0.0, 0.0, 0.0, 0.0, 0.0, 0.0, 0.0, 0.0, 0.0, 0.0, 0.0, 0.0, 0.0, 0.0, 0.0, 0.0, 0.0, 0.0, 0.0, 0.0, 0.0, 0.0, 0.0, 0.0, 0.0, 0.0, 0.0, 0.0, 0.0, 0.0, 0.0, 0.0, 0.0, 0.0, 0.0, 0.0, 0.0, 0.0, 0.0, 0.0, 0.0, 0.0, 0.0, 0.0, 0.0, 0.0, 0.0, 0.0, 0.0, 0.0, 0.0, 0.0, 0.0, 0.0, 0.0, 0.0, 0.0, 0.0, 0.0, 0.0, 0.0, 0.0, 0.0, 0.0, 0.0, 0.0, 0.0, 0.0, 0.0, 0.0, 0.0, 0.0, 0.0, 0.0, 0.0, 0.0, 0.0, 0.0, 0.0, 0.0, 0.0, 0.0, 0.0, 0.0, 0.0, 0.0, 0.0, 0.0, 0.0, 0.0, 0.0, 0.0, 0.0, 0.0, 0.0, 0.0, 0.0, 0.0, 0.0, 0.0, 0.0, 0.0, 0.0, 0.0, 0.0, 0.0, 0.0, 0.0, 0.0, 0.0, 0.0, 0.0, 0.0, 0.0, 0.0, 0.0, 0.0, 0.0, 0.0, 0.0, 0.0, 0.0, 0.0, 0.0, 0.0, 0.0, 0.0, 0.0, 0.0, 0.0, 0.0, 0.0, 0.0, 0.0, 0.0, 0.0, 0.0, 0.0, 0.0, 0.0, 0.0, 0.0, 0.0, 0.0, 0.0, 0.0, 0.0, 0.0, 0.0, 0.0, 0.0, 0.0, 0.0, 0.0, 0.0, 0.0, 0.0, 0.0, 0.0, 0.0, 0.0, 0.0, 0.0, 0.0, 0.0, 0.0, 0.0, 0.0, 0.0, 0.0, 0.0, 0.0, 0.0, 0.0, 0.0, 0.0, 0.0, 0.0, 0.0, 0.0, 0.0, 0.0, 0.0, 0.0, 0.0, 0.0, 0.0, 0.0, 0.0, 0.0, 0.0, 0.0, 0.0, 0.0, 0.0, 0.0, 0.0, 0.0, 0.0, 0.0, 0.0, 0.0, 0.0, 0.0, 0.0, 0.0, 0.0, 0.0, 0.0, 0.0, 0.0, 0.0, 0.0, 0.0, 0.0, 0.0, 0.0, 0.0, 0.0, 0.0, 0.0, 0.0, 0.0, 0.0, 0.0, 0.0, 0.0, 0.0, 0.0, 0.0, 0.0, 0.0, 0.0, 0.0, 0.0, 0.0, 0.0, 0.0, 0.0, 0.0, 0.0, 0.0, 0.0, 0.0, 0.0, 0.0, 0.0, 0.0, 0.0, 0.0, 0.0, 0.0, 0.0, 0.0, 0.0, 0.0, 0.0, 0.0, 0.0, 0.0, 0.0, 0.0, 0.0, 0.0, 0.0, 0.0, 0.0, 0.0, 0.0, 0.0, 0.0, 0.0, 0.0, 0.0, 0.0, 0.0, 0.0, 0.0, 0.0, 0.0, 0.0, 0.0, 0.0, 0.0, 0.0, 0.0, 0.0, 0.0, 0.0, 0.0, 0.0, 0.0, 0.0, 0.0, 0.0, 0.0, 0.0, 0.0, 0.0, 0.0, 0.0, 0.0, 0.0, 0.0, 0.0, 0.0, 0.0, 0.0, 0.0, 0.0, 0.0, 0.0, 0.0, 0.0, 0.0, 0.0, 0.0, 0.0, 0.0, 0.0, 0.0, 0.0, 0.0, 0.0, 0.0, 0.0, 0.0, 0.0, 0.0, 0.0, 0.0, 0.0, 0.0, 0.0, 0.0, 0.0, 0.0, 0.0, 0.0, 0.0, 0.0, 0.0, 0.0, 0.0, 0.0, 0.0, 0.0, 0.0, 0.0, 0.0, 0.0, 0.0, 0.0, 0.0, 0.0, 0.0, 0.0, 0.0, 0.0, 0.0, 0.0, 0.0, 0.0, 0.0, 0.0, 0.0, 0.0, 0.0, 0.0, 0.0, 0.0, 0.0, 0.0, 0.0, 0.0, 0.0, 0.0, 0.0, 0.0, 0.0, 0.0, 0.0, 0.0, 0.0, 0.0, 0.0, 0.0, 0.0, 0.0, 0.0, 0.0, 0.0, 0.0, 0.0, 0.0, 0.0, 0.0, 0.0, 0.0, 0.0, 0.0, 0.0, 0.0, 0.0, 0.0, 0.0, 0.0, 0.0, 0.0, 0.0, 0.0, 0.0, 0.0, 0.0, 0.0, 0.0, 0.0, 0.0, 0.0, 0.0, 0.0, 0.0, 0.0, 0.0, 0.0, 0.0, 0.0, 0.0, 0.0, 0.0, 0.0, 0.0, 0.0, 0.0, 0.0, 0.0, 0.0, 0.0, 0.0, 0.0, 0.0, 0.0, 0.0, 0.0, 0.0, 0.0, 0.0, 0.0, 0.0, 0.0, 0.0, 0.0, 0.0, 0.0, 0.0, 0.0, 0.0, 0.0, 0.0, 0.0, 0.0, 0.0, 0.0, 0.0, 0.0, 0.0, 0.0, 0.0, 0.0, 0.0, 0.0, 0.0, 0.0, 0.0, 0.0, 0.0, 0.0, 0.0, 0.0, 0.0, 0.0, 0.0, 0.0, 0.0, 0.0, 0.0, 0.0, 0.0, 0.0, 0.0, 0.0, 0.0, 0.0, 0.0, 0.0, 0.0, 0.0, 0.0, 0.0, 0.0, 0.0, 0.0, 0.0, 0.0, 0.0, 0.0, 0.0, 0.0, 0.0, 0.0, 0.0, 0.0, 0.0, 0.0, 0.0, 0.0, 0.0, 0.0, 0.0, 0.0, 0.0, 0.0, 0.0, 0.0, 0.0, 0.0, 0.0, 0.0, 0.0, 0.0, 0.0, 0.0, 0.0, 0.0, 0.0, 0.0, 0.0, 0.0, 0.0, 0.0, 0.0, 0.0, 0.0, 0.0, 0.0, 0.0, 0.0, 0.0, 0.0, 0.0, 0.0, 0.0, 0.0, 0.0, 0.0, 0.0, 0.0, 0.0, 0.0, 0.0, 0.0, 0.0, 0.0, 0.0, 0.0, 0.0, 0.0, 0.0, 0.0, 0.0, 0.0, 0.0, 0.0, 0.0, 0.0, 0.0, 0.0, 0.0, 0.0, 0.0, 0.0, 0.0, 0.0, 0.0, 0.0, 0.0, 0.0, 0.0, 0.0, 0.0, 0.0, 0.0, 0.0, 0.0, 0.0, 0.0, 0.0, 0.0, 0.0, 0.0, 0.0, 0.0, 0.0, 0.0, 0.0, 0.0, 0.0, 0.0, 0.0, 0.0, 0.0, 0.0, 0.0, 0.0, 0.0, 0.0, 0.0, 0.0, 0.0, 0.0, 0.0, 0.0, 0.0, 0.0, 0.0, 0.0, 0.0, 0.0, 0.0, 0.0, 0.0, 0.0, 0.0, 0.0, 0.0, 0.0, 0.0, 0.0, 0.0, 0.0, 0.0, 0.0, 0.0, 0.0, 0.0, 0.0, 0.0, 0.0, 0.0, 0.0, 0.0, 0.0, 0.0, 0.0, 0.0, 0.0, 0.0, 0.0, 0.0, 0.0, 0.0, 0.0, 0.0, 0.0, 0.0, 0.0, 0.0, 0.0, 0.0, 0.0, 0.0, 0.0, 0.0, 0.0, 0.0, 0.0, 0.0, 0.0, 0.0, 0.0, 0.0, 0.0, 0.0, 0.0, 0.0, 0.0, 0.0, 0.0, 0.0, 0.0, 0.0, 0.0, 0.0, 0.0, 0.0, 0.0, 0.0, 0.0, 0.0, 0.0, 0.0, 0.0, 0.0, 0.0, 0.0, 0.0, 0.0, 0.0, 0.0, 0.0, 0.0, 0.0, 0.0, 0.0, 0.0, 0.0, 0.0, 0.0, 0.0, 0.0, 0.0, 0.0, 0.0, 0.0, 0.0, 0.0, 0.0, 0.0, 0.0, 0.0, 0.0, 0.0, 0.0, 0.0, 0.0, 0.0, 0.0, 0.0, 0.0, 0.0, 0.0, 0.0, 0.0, 0.0, 0.0, 0.0, 0.0, 0.0, 0.0, 0.0, 0.0, 0.0, 0.0, 0.0, 0.0, 0.0, 0.0, 0.0, 0.0, 0.0, 0.0, 0.0, 0.0, 0.0, 0.0, 0.0, 0.0, 0.0, 0.0, 0.0, 0.0, 0.0, 0.0, 0.0, 0.0, 0.0, 0.0, 0.0, 0.0, 0.0, 0.0, 0.0, 0.0, 0.0, 0.0, 0.0, 0.0, 0.0, 0.0, 0.0, 0.0, 0.0, 0.0, 0.0, 0.0, 0.0, 0.0, 0.0, 0.0, 0.0, 0.0, 0.0, 0.0, 0.0, 0.0, 0.0, 0.0, 0.0, 0.0, 0.0, 0.0, 0.0, 0.0, 0.0, 0.0, 0.0, 0.0, 0.0, 0.0, 0.0, 0.0, 0.0, 0.0, 0.0, 0.0, 0.0, 0.0, 0.0, 0.0, 0.0, 0.0, 0.0, 0.0, 0.0, 0.0, 0.0, 0.0, 0.0, 0.0, 0.0, 0.0, 0.0, 0.0, 0.0, 0.0, 0.0, 0.0, 0.0, 0.0, 0.0, 0.0, 0.0, 0.0, 0.0, 0.0, 0.0, 0.0, 0.0, 0.0, 0.0, 0.0, 0.0, 0.0, 0.0, 0.0, 0.0, 0.0, 0.0, 0.0, 0.0, 0.0, 0.0, 0.0, 0.0, 0.0, 0.0, 0.0, 0.0, 0.0, 0.0, 0.0, 0.0, 0.0, 0.0, 0.0, 0.0, 0.0, 0.0, 0.0, 0.0, 0.0, 0.0, 0.0, 0.0, 0.0, 0.0, 0.0, 0.0, 0.0, 0.0, 0.0, 0.0, 0.0, 0.0, 0.0, 0.0, 0.0, 0.0, 0.0, 0.0, 0.0, 0.0, 0.0, 0.0, 0.0, 0.0, 0.0, 0.0, 0.0, 0.0, 0.0, 0.0, 0.0, 0.0, 0.0, 0.0, 0.0, 0.0, 0.0, 0.0, 0.0, 0.0, 0.0, 0.0, 0.0, 0.0, 0.0, 0.0, 0.0, 0.0, 0.0, 0.0, 0.0, 0.0, 0.0, 0.0, 0.0, 0.0, 0.0, 0.0, 0.0, 0.0, 0.0, 0.0, 0.0, 0.0, 0.0, 0.0, 0.0, 0.0, 0.0, 0.0, 0.0, 0.0, 0.0, 0.0, 0.0, 0.0, 0.0, 0.0, 0.0, 0.0, 0.0, 0.0, 0.0, 0.0, 0.0, 0.0, 0.0, 0.0, 0.0, 0.0, 0.0, 0.0, 0.0, 0.0, 0.0, 0.0, 0.0, 0.0, 0.0, 0.0, 0.0, 0.0, 0.0, 0.0, 0.0, 0.0, 0.0, 0.0, 0.0, 0.0, 0.0, 0.0, 0.0, 0.0, 0.0, 0.0, 0.0, 0.0, 0.0, 0.0, 0.0, 0.0, 0.0, 0.0, 0.0, 0.0, 0.0, 0.0, 0.0, 0.0, 0.0, 0.0, 0.0, 0.0, 0.0, 0.0, 0.0, 0.0, 0.0, 0.0, 0.0, 0.0, 0.0, 0.0, 0.0, 0.0, 0.0, 0.0, 0.0, 0.0, 0.0, 0.0, 0.0, 0.0, 0.0, 0.0, 0.0, 0.0, 0.0, 0.0, 0.0, 0.0, 0.0, 0.0, 0.0, 0.0, 0.0, 0.0, 0.0, 0.0, 0.0, 0.0, 0.0, 0.0, 0.0, 0.0, 0.0, 0.0, 0.0, 0.0, 0.0, 0.0, 0.0, 0.0, 0.0, 0.0, 0.0, 0.0, 0.0, 0.0, 0.0, 0.0, 0.0, 0.0, 0.0, 0.0, 0.0, 0.0, 0.0, 0.0, 0.0, 0.0, 0.0, 0.0, 0.0, 0.0, 0.0, 0.0, 0.0, 0.0, 0.0, 0.0, 0.0, 0.0, 0.0, 0.0, 0.0, 0.0, 0.0, 0.0, 0.0, 0.0, 0.0, 0.0, 0.0, 0.0, 0.0, 0.0, 0.0, 0.0, 0.0, 0.0, 0.0, 0.0, 0.0, 0.0, 0.0, 0.0, 0.0, 0.0, 0.0, 0.0, 0.0, 0.0, 0.0, 0.0, 0.0, 0.0, 0.0, 0.0, 0.0, 0.0, 0.0, 0.0, 0.0, 0.0, 0.0, 0.0, 0.0, 0.0, 0.0, 0.0, 0.0, 0.0, 0.0, 0.0, 0.0, 0.0, 0.0, 0.0, 0.0, 0.0, 0.0, 0.0, 0.0, 0.0, 0.0, 0.0, 0.0, 0.0, 0.0, 0.0, 0.0, 0.0, 0.0, 0.0, 0.0, 0.0, 0.0, 0.0, 0.0, 0.0, 0.0, 0.0, 0.0, 0.0, 0.0, 0.0, 0.0, 0.0, 0.0, 0.0, 0.0, 0.0, 0.0, 0.0, 0.0, 0.0, 0.0, 0.0, 0.0, 0.0, 0.0, 0.0, 0.0, 0.0, 0.0, 0.0, 0.0, 0.0, 0.0, 0.0, 0.0, 0.0, 0.0, 0.0, 0.0, 0.0, 0.0, 0.0, 0.0, 0.0, 0.0, 0.0, 0.0, 0.0, 0.0, 0.0, 0.0, 0.0])
me_belt.materials.append(mat_001)
me_belt.materials.append(mat_002)
me_belt.update()
me_holder_002 = bpy.data.meshes.new('Holder.002')
me_holder_002.from_pydata([(-0.06415, -0.07657, 0.03679), (-0.07025, -0.07892, 0.03467), (-0.07402, -0.08037, 0.02911), (-0.07402, -0.08036, 0.02224), (-0.07025, -0.07891, 0.01668), (-0.06416, -0.07655, 0.01456), (-0.05806, -0.0742, 0.01668), (-0.05429, -0.07275, 0.02224), (-0.05429, -0.07276, 0.02911), (-0.05806, -0.07421, 0.03467), (-0.06502, -0.07432, 0.04164), (-0.07376, -0.07769, 0.03859), (-0.07916, -0.07978, 0.03062), (-0.07916, -0.07978, 0.02077), (-0.07376, -0.07769, 0.0128), (-0.06502, -0.07432, 0.009759), (-0.05628, -0.07095, 0.0128), (-0.05088, -0.06886, 0.02077), (-0.05088, -0.06886, 0.03062), (-0.05628, -0.07095, 0.03859), (-0.06585, -0.07215, 0.03677), (-0.07191, -0.07449, 0.03466), (-0.07566, -0.07593, 0.02914), (-0.07566, -0.07593, 0.02231), (-0.07192, -0.07448, 0.01678), (-0.06586, -0.07214, 0.01467), (-0.0598, -0.06981, 0.01678), (-0.05605, -0.06836, 0.02231), (-0.05605, -0.06837, 0.02914), (-0.0598, -0.06982, 0.03466), (-0.07279, -0.07823, 0.03758), (-0.06471, -0.07511, 0.0404), (-0.07778, -0.08015, 0.03022), (-0.07778, -0.08014, 0.02112), (-0.07279, -0.07821, 0.01377), (-0.06472, -0.0751, 0.01096), (-0.05665, -0.07198, 0.01377), (-0.05166, -0.07006, 0.02112), (-0.05165, -0.07007, 0.03022), (-0.05664, -0.07199, 0.03758), (-0.07336, -0.0767, 0.03762), (-0.0653, -0.07359, 0.04042), (-0.07835, -0.07862, 0.03027), (-0.07835, -0.07862, 0.02118), (-0.07337, -0.07669, 0.01383), (-0.06531, -0.07358, 0.01101), (-0.05724, -0.07046, 0.01383), (-0.05225, -0.06855, 0.02118), (-0.05226, -0.06855, 0.03027), (-0.05724, -0.07048, 0.03762), (-0.1666, -0.08261, 0.04184), (-0.1707, -0.08143, 0.04046), (-0.1732, -0.0807, 0.03685), (-0.1732, -0.0807, 0.03238), (-0.1707, -0.08142, 0.02877), (-0.1666, -0.0826, 0.02739), (-0.1625, -0.08378, 0.02877), (-0.16, -0.08451, 0.03238), (-0.16, -0.08452, 0.03685), (-0.1625, -0.08379, 0.04046), (-0.1661, -0.08111, 0.04499), (-0.172, -0.07942, 0.04301), (-0.1756, -0.07837, 0.03783), (-0.1756, -0.07837, 0.03143), (-0.172, -0.07942, 0.02625), (-0.1661, -0.07574, 0.02427), (-0.1603, -0.0828, 0.02625), (-0.1567, -0.08384, 0.03143), (-0.1567, -0.08384, 0.03783), (-0.1603, -0.0828, 0.04301), (-0.1657, -0.07966, 0.04183), (-0.1698, -0.07848, 0.04046), (-0.1723, -0.07776, 0.03687), (-0.1723, -0.07776, 0.03243), (-0.1698, -0.07848, 0.02883), (-0.1657, -0.07965, 0.02746), (-0.1617, -0.08082, 0.02883), (-0.1592, -0.08155, 0.03243), (-0.1592, -0.08155, 0.03687), (-0.1617, -0.08083, 0.04046), (-0.1717, -0.08007, 0.04236), (-0.1663, -0.08164, 0.04419), (-0.175, -0.07911, 0.03757), (-0.175, -0.0791, 0.03165), (-0.1717, -0.08007, 0.02687), (-0.1663, -0.08163, 0.02505), (-0.1609, -0.08319, 0.02687), (-0.1576, -0.08416, 0.03165), (-0.1576, -0.08416, 0.03757), (-0.1609, -0.0832, 0.04236), (-0.1714, -0.07906, 0.04238), (-0.166, -0.08062, 0.0442), (-0.1747, -0.07809, 0.0376), (-0.1747, -0.07809, 0.03169), (-0.1714, -0.07905, 0.02691), (-0.166, -0.08061, 0.02508), (-0.1606, -0.08217, 0.02691), (-0.1573, -0.08314, 0.03169), (-0.1573, -0.08314, 0.0376), (-0.1606, -0.08218, 0.04238)], [], [(31, 10, 11, 30), (37, 17, 18, 38), (34, 14, 15, 35), (30, 11, 12, 32), (38, 18, 19, 39), (35, 15, 16, 36), (32, 12, 13, 33), (39, 19, 10, 31), (36, 16, 17, 37), (33, 13, 14, 34), (10, 41, 40, 11), (17, 47, 48, 18), (14, 44, 45, 15), (11, 40, 42, 12), (18, 48, 49, 19), (15, 45, 46, 16), (12, 42, 43, 13), (19, 49, 41, 10), (16, 46, 47, 17), (13, 43, 44, 14), (30, 1, 0, 31), (32, 2, 1, 30), (33, 3, 2, 32), (34, 4, 3, 33), (35, 5, 4, 34), (36, 6, 5, 35), (37, 7, 6, 36), (38, 8, 7, 37), (39, 9, 8, 38), (31, 0, 9, 39), (41, 20, 21, 40), (40, 21, 22, 42), (42, 22, 23, 43), (43, 23, 24, 44), (44, 24, 25, 45), (45, 25, 26, 46), (46, 26, 27, 47), (47, 27, 28, 48), (48, 28, 29, 49), (49, 29, 20, 41), (81, 60, 61, 80), (87, 67, 68, 88), (84, 64, 65, 85), (80, 61, 62, 82), (88, 68, 69, 89), (85, 65, 66, 86), (82, 62, 63, 83), (89, 69, 60, 81), (86, 66, 67, 87), (83, 63, 64, 84), (60, 91, 90, 61), (67, 97, 98, 68), (64, 94, 95, 65), (61, 90, 92, 62), (68, 98, 99, 69), (65, 95, 96, 66), (62, 92, 93, 63), (69, 99, 91, 60), (66, 96, 97, 67), (63, 93, 94, 64), (80, 51, 50, 81), (82, 52, 51, 80), (83, 53, 52, 82), (84, 54, 53, 83), (85, 55, 54, 84), (86, 56, 55, 85), (87, 57, 56, 86), (88, 58, 57, 87), (89, 59, 58, 88), (81, 50, 59, 89), (91, 70, 71, 90), (90, 71, 72, 92), (92, 72, 73, 93), (93, 73, 74, 94), (94, 74, 75, 95), (95, 75, 76, 96), (96, 76, 77, 97), (97, 77, 78, 98), (98, 78, 79, 99), (99, 79, 70, 91)])
_uv = me_holder_002.uv_layers.new(name='UVマップ')
_uv.uv.foreach_set('vector', [0.0, 0.0, 0.0, 0.0, 0.0, 0.0, 0.0, 0.0, 0.0, 0.0, 0.0, 0.0, 0.0, 0.0, 0.0, 0.0, 0.0, 0.0, 0.0, 0.0, 0.0, 0.0, 0.0, 0.0, 0.0, 0.0, 0.0, 0.0, 0.0, 0.0, 0.0, 0.0, 0.0, 0.0, 0.0, 0.0, 0.0, 0.0, 0.0, 0.0, 0.0, 0.0, 0.0, 0.0, 0.0, 0.0, 0.0, 0.0, 0.0, 0.0, 0.0, 0.0, 0.0, 0.0, 0.0, 0.0, 0.0, 0.0, 0.0, 0.0, 0.0, 0.0, 0.0, 0.0, 0.0, 0.0, 0.0, 0.0, 0.0, 0.0, 0.0, 0.0, 0.0, 0.0, 0.0, 0.0, 0.0, 0.0, 0.0, 0.0, 0.0, 0.0, 0.0, 0.0, 0.0, 0.0, 0.0, 0.0, 0.0, 0.0, 0.0, 0.0, 0.0, 0.0, 0.0, 0.0, 0.0, 0.0, 0.0, 0.0, 0.0, 0.0, 0.0, 0.0, 0.0, 0.0, 0.0, 0.0, 0.0, 0.0, 0.0, 0.0, 0.0, 0.0, 0.0, 0.0, 0.0, 0.0, 0.0, 0.0, 0.0, 0.0, 0.0, 0.0, 0.0, 0.0, 0.0, 0.0, 0.0, 0.0, 0.0, 0.0, 0.0, 0.0, 0.0, 0.0, 0.0, 0.0, 0.0, 0.0, 0.0, 0.0, 0.0, 0.0, 0.0, 0.0, 0.0, 0.0, 0.0, 0.0, 0.0, 0.0, 0.0, 0.0, 0.0, 0.0, 0.0, 0.0, 0.0, 0.0, 0.0, 0.0, 0.0, 0.0, 0.0, 0.0, 0.0, 0.0, 0.0, 0.0, 0.0, 0.0, 0.0, 0.0, 0.0, 0.0, 0.0, 0.0, 0.0, 0.0, 0.0, 0.0, 0.0, 0.0, 0.0, 0.0, 0.0, 0.0, 0.0, 0.0, 0.0, 0.0, 0.0, 0.0, 0.0, 0.0, 0.0, 0.0, 0.0, 0.0, 0.0, 0.0, 0.0, 0.0, 0.0, 0.0, 0.0, 0.0, 0.0, 0.0, 0.0, 0.0, 0.0, 0.0, 0.0, 0.0, 0.0, 0.0, 0.0, 0.0, 0.0, 0.0, 0.0, 0.0, 0.0, 0.0, 0.0, 0.0, 0.0, 0.0, 0.0, 0.0, 0.0, 0.0, 0.0, 0.0, 0.0, 0.0, 0.0, 0.0, 0.0, 0.0, 0.0, 0.0, 0.0, 0.0, 0.0, 0.0, 0.0, 0.0, 0.0, 0.0, 0.0, 0.0, 0.0, 0.0, 0.0, 0.0, 0.0, 0.0, 0.0, 0.0, 0.0, 0.0, 0.0, 0.0, 0.0, 0.0, 0.0, 0.0, 0.0, 0.0, 0.0, 0.0, 0.0, 0.0, 0.0, 0.0, 0.0, 0.0, 0.0, 0.0, 0.0, 0.0, 0.0, 0.0, 0.0, 0.0, 0.0, 0.0, 0.0, 0.0, 0.0, 0.0, 0.0, 0.0, 0.0, 0.0, 0.0, 0.0, 0.0, 0.0, 0.0, 0.0, 0.0, 0.0, 0.0, 0.0, 0.0, 0.0, 0.0, 0.0, 0.0, 0.0, 0.0, 0.0, 0.0, 0.0, 0.0, 0.0, 0.0, 0.0, 0.0, 0.0, 0.0, 0.0, 0.0, 0.0, 0.0, 0.0, 0.0, 0.0, 0.0, 0.0, 0.0, 0.0, 0.0, 0.0, 0.0, 0.0, 0.0, 0.0, 0.0, 0.0, 0.0, 0.0, 0.0, 0.0, 0.0, 0.0, 0.0, 0.0, 0.0, 0.0, 0.0, 0.0, 0.0, 0.0, 0.0, 0.0, 0.0, 0.0, 0.0, 0.0, 0.0, 0.0, 0.0, 0.0, 0.0, 0.0, 0.0, 0.0, 0.0, 0.0, 0.0, 0.0, 0.0, 0.0, 0.0, 0.0, 0.0, 0.0, 0.0, 0.0, 0.0, 0.0, 0.0, 0.0, 0.0, 0.0, 0.0, 0.0, 0.0, 0.0, 0.0, 0.0, 0.0, 0.0, 0.0, 0.0, 0.0, 0.0, 0.0, 0.0, 0.0, 0.0, 0.0, 0.0, 0.0, 0.0, 0.0, 0.0, 0.0, 0.0, 0.0, 0.0, 0.0, 0.0, 0.0, 0.0, 0.0, 0.0, 0.0, 0.0, 0.0, 0.0, 0.0, 0.0, 0.0, 0.0, 0.0, 0.0, 0.0, 0.0, 0.0, 0.0, 0.0, 0.0, 0.0, 0.0, 0.0, 0.0, 0.0, 0.0, 0.0, 0.0, 0.0, 0.0, 0.0, 0.0, 0.0, 0.0, 0.0, 0.0, 0.0, 0.0, 0.0, 0.0, 0.0, 0.0, 0.0, 0.0, 0.0, 0.0, 0.0, 0.0, 0.0, 0.0, 0.0, 0.0, 0.0, 0.0, 0.0, 0.0, 0.0, 0.0, 0.0, 0.0, 0.0, 0.0, 0.0, 0.0, 0.0, 0.0, 0.0, 0.0, 0.0, 0.0, 0.0, 0.0, 0.0, 0.0, 0.0, 0.0, 0.0, 0.0, 0.0, 0.0, 0.0, 0.0, 0.0, 0.0, 0.0, 0.0, 0.0, 0.0, 0.0, 0.0, 0.0, 0.0, 0.0, 0.0, 0.0, 0.0, 0.0, 0.0, 0.0, 0.0, 0.0, 0.0, 0.0, 0.0, 0.0, 0.0, 0.0, 0.0, 0.0, 0.0, 0.0, 0.0, 0.0, 0.0, 0.0, 0.0, 0.0, 0.0, 0.0, 0.0, 0.0, 0.0, 0.0, 0.0, 0.0, 0.0, 0.0, 0.0, 0.0, 0.0, 0.0, 0.0, 0.0, 0.0, 0.0, 0.0, 0.0, 0.0, 0.0, 0.0, 0.0, 0.0, 0.0, 0.0, 0.0, 0.0, 0.0, 0.0, 0.0, 0.0, 0.0, 0.0, 0.0, 0.0, 0.0, 0.0, 0.0, 0.0, 0.0, 0.0, 0.0, 0.0, 0.0, 0.0, 0.0, 0.0, 0.0, 0.0, 0.0, 0.0, 0.0, 0.0, 0.0, 0.0, 0.0, 0.0, 0.0, 0.0, 0.0, 0.0, 0.0, 0.0, 0.0, 0.0, 0.0, 0.0, 0.0, 0.0, 0.0, 0.0, 0.0, 0.0, 0.0, 0.0, 0.0, 0.0, 0.0, 0.0, 0.0, 0.0, 0.0, 0.0, 0.0, 0.0, 0.0, 0.0, 0.0, 0.0, 0.0, 0.0, 0.0, 0.0, 0.0, 0.0, 0.0, 0.0, 0.0, 0.0, 0.0, 0.0, 0.0, 0.0])
me_holder_002.materials.append(mat_003)
me_holder_002.materials.append(None)
me_holder_002.update()
arm_arma = bpy.data.armatures.new('Arma')  # bones are not reproduced

# ---- objects
ob_arm123 = bpy.data.objects.new('Arm123', arm_arma)
ob_pants = bpy.data.objects.new('Pants', me_pants)
ob_belt = bpy.data.objects.new('Belt', me_belt)
ob_ring = bpy.data.objects.new('Ring', me_holder_002)

# ---- transforms, parenting, visibility, modifiers, constraints
ob_arm123.location = (0.0, 0.0, 0.0)
ob_arm123.scale = (0.3666, 0.3666, 0.3666)
ob_arm123.show_in_front = True
ob_pants.parent = ob_arm123
ob_pants.matrix_parent_inverse = Matrix(((2.728, -0.0, 0.0, -0.0), (-0.0, 2.728, -0.0, 0.0), (0.0, -0.0, 2.728, -0.0), (-0.0, 0.0, -0.0, 1.0)))
ob_pants.location = (0.0, -0.02603, 1.29)
_vg = ob_pants.vertex_groups.new(name='spine')
for _i, _w in zip([0, 2, 3, 5, 7, 9, 11, 13, 16, 43, 44, 46, 87, 88, 101, 113, 120, 121, 123, 125, 128, 155, 156, 158, 199, 200, 213, 225], [0.1336, 0.7482, 0.07664, 0.7416, 0.04478, 0.5693, 0.005213, 0.2308, 0.1184, 0.724, 0.6732, 0.2819, 0.0701, 0.1493, 0.1106, 0.03308, 0.1362, 0.08414, 0.04723, 0.004788, 0.1182, 0.7232, 0.6687, 0.2805, 0.06683, 0.1379, 0.1099, 0.05752]): _vg.add([_i], _w, 'REPLACE')
_vg = ob_pants.vertex_groups.new(name='thigh.L')
for _i, _w in zip([0, 1, 2, 3, 4, 5, 6, 7, 8, 9, 10, 11, 12, 13, 14, 15, 16, 18, 19, 20, 21, 22, 23, 24, 25, 26, 27, 28, 29, 30, 31, 32, 33, 34, 35, 36, 41, 42, 43, 44, 45, 46, 47, 48, 51, 52, 53, 54, 55, 56, 57, 58, 59, 60, 61, 62, 63, 64, 65, 66, 67, 68, 69, 70, 71, 72, 73, 74, 75, 76, 77, 78, 79, 80, 81, 82, 83, 84, 85, 86, 87, 88, 89, 90, 91, 92, 93, 94, 95, 96, 97, 98, 99, 100, 101, 102, 103, 106, 108, 110, 111, 112, 113, 114, 115, 116, 117, 118, 119, 121, 126, 127, 128, 132, 153, 154, 155, 156, 157, 158, 164, 182, 193, 194, 199, 200, 201, 203, 205, 209, 213, 223, 225, 227], [0.2967, 0.1178, 0.1525, 0.9987, 0.8636, 0.9998, 0.9938, 0.9802, 0.978, 1.0, 0.9609, 0.9436, 1.0, 0.9993, 0.995, 1.0, 1.0, 0.9864, 0.975, 1.0, 0.975, 0.9805, 0.9778, 0.9694, 0.2906, 0.3039, 0.2925, 0.2837, 0.06013, 0.05351, 0.07333, 0.07257, 0.005188, 0.02469, 0.05741, 0.05312, 0.2464, 1.0, 0.4978, 1.0, 1.0, 1.0, 0.003552, 0.06997, 0.987, 0.9763, 0.9754, 0.9905, 0.9065, 0.888, 0.919, 0.9171, 0.7092, 0.7267, 0.6762, 0.7385, 0.9865, 0.308, 0.04611, 0.7513, 0.9783, 0.9828, 0.9219, 0.9999, 0.5427, 0.7837, 0.9796, 0.987, 0.9225, 0.9965, 0.06746, 0.9809, 1.0, 1.0, 1.0, 1.0, 0.6892, 0.9791, 0.8961, 0.301, 0.9833, 1.0, 0.9985, 0.9735, 1.0, 0.9223, 1.0, 0.9768, 0.9783, 0.734, 1.0, 0.9257, 0.98, 0.9778, 0.9286, 0.7403, 0.0757, 0.05857, 0.03996, 0.2339, 0.6321, 0.658, 1.0, 0.9201, 1.0, 0.9808, 0.9791, 0.2572, 0.9968, 0.0, 0.03374, 0.6736, 0.131, 0.04224, 0.07978, 0.2577, 0.01143, 0.2582, 0.5091, 0.02755, 0.0, 0.05805, 0.03756, 0.02411, 2.288e-06, 0.0, 0.002192, 0.0562, 0.8326, 0.1067, 0.7719, 0.02429, 0.3991, 0.09556]): _vg.add([_i], _w, 'REPLACE')
_vg = ob_pants.vertex_groups.new(name='shin.L')
for _i, _w in zip([17, 25, 26, 27, 28, 29, 30, 31, 32, 33, 34, 35, 36, 37, 38, 39, 40, 47, 48, 49, 50, 55, 56, 57, 58, 59, 60, 61, 62, 64, 65, 66, 69, 71, 72, 75, 77, 83, 85, 86, 92, 96, 98, 102, 103, 104, 105, 106, 107, 108, 109, 110, 114], [0.999, 0.9794, 0.9841, 0.7074, 0.7161, 0.943, 0.9465, 0.9266, 0.9274, 0.9725, 0.9626, 0.9426, 0.9468, 0.9991, 0.9989, 0.9998, 0.9996, 0.9733, 0.9306, 0.9875, 0.9871, 0.09289, 0.1105, 0.07951, 0.08251, 0.2905, 0.8984, 0.3232, 0.7545, 0.9759, 0.9541, 0.9668, 0.07728, 0.987, 0.991, 0.07691, 0.9328, 0.3104, 0.1029, 0.6988, 0.0764, 0.8572, 0.0729, 0.3453, 0.9243, 0.9996, 0.9884, 0.9414, 0.978, 0.955, 0.9994, 0.7938, 0.07886]): _vg.add([_i], _w, 'REPLACE')
_vg = ob_pants.vertex_groups.new(name='pelvis.L')
for _i, _w in zip([0, 1, 2, 3, 4, 5, 6, 7, 9, 10, 11, 13, 16, 20, 41, 42, 43, 44, 45, 46, 76, 79, 80, 81, 82, 87, 88, 89, 101, 111, 112, 113, 118, 119, 128, 153, 155, 156, 158, 213, 225], [0.7007, 0.1001, 0.1003, 0.6143, 0.04136, 0.09643, 0.1399, 0.2979, 0.1621, 0.0682, 0.1444, 0.1747, 0.4175, 0.06678, 0.1763, 0.08533, 0.162, 0.198, 0.01815, 0.5265, 0.02411, 0.09116, 0.1885, 0.06444, 0.1506, 0.2575, 0.535, 0.04118, 0.09836, 0.4413, 0.6034, 0.03162, 0.7678, 0.2609, 0.07785, 0.05576, 0.05918, 0.04175, 0.05155, 0.08846, 0.05067]): _vg.add([_i], _w, 'REPLACE')
_vg = ob_pants.vertex_groups.new(name='spine.001')
_vg = ob_pants.vertex_groups.new(name='thigh.R')
for _i, _w in zip([1, 4, 5, 8, 9, 12, 13, 14, 15, 16, 41, 42, 44, 45, 46, 70, 81, 82, 91, 93, 97, 101, 111, 113, 115, 120, 121, 122, 123, 124, 125, 126, 127, 128, 130, 131, 132, 133, 134, 135, 136, 137, 138, 139, 140, 141, 142, 143, 144, 145, 146, 147, 148, 153, 154, 155, 156, 157, 158, 159, 160, 163, 164, 165, 166, 167, 168, 169, 170, 171, 172, 173, 174, 175, 176, 177, 178, 179, 180, 181, 182, 183, 184, 185, 186, 187, 188, 189, 190, 191, 192, 193, 194, 195, 196, 197, 198, 199, 200, 201, 202, 203, 204, 205, 206, 207, 208, 209, 210, 211, 212, 213, 214, 215, 218, 220, 222, 223, 224, 225, 226, 227, 228, 229, 230, 231], [0.1478, 0.7441, 0.4223, 1.0, 0.9411, 1.0, 0.8762, 0.02408, 0.9999, 0.07367, 0.08021, 0.4766, 0.03476, 0.88, 0.22, 0.06365, 0.07705, 0.07722, 0.02667, 0.9971, 0.0137, 0.9675, 0.02275, 0.7484, 0.01235, 0.6859, 0.9974, 1.0, 0.9968, 0.9998, 0.9789, 0.9997, 1.0, 1.0, 0.9863, 0.9708, 0.9974, 0.9739, 0.9804, 0.9777, 0.9686, 0.2856, 0.3037, 0.2924, 0.2821, 0.05947, 0.05559, 0.07296, 0.06152, 0.004941, 0.03056, 0.05689, 0.02174, 0.2126, 0.5985, 0.02113, 0.979, 0.9861, 1.0, 0.004469, 0.06533, 0.9868, 0.9626, 0.9728, 0.9904, 0.9064, 0.887, 0.9176, 0.9169, 0.7091, 0.7215, 0.6766, 0.7381, 0.9969, 0.2966, 0.05015, 0.7475, 0.9777, 0.9819, 0.9208, 0.9999, 0.541, 0.7823, 0.9793, 0.9865, 0.9219, 0.9998, 0.06689, 0.9977, 0.9978, 0.9637, 0.9895, 0.7648, 0.689, 0.9766, 0.8958, 0.3004, 1.0, 1.0, 0.9904, 0.9732, 1.0, 0.9209, 1.0, 0.9755, 0.9792, 0.7248, 1.0, 0.9257, 0.9731, 0.9768, 0.9567, 0.7349, 0.07348, 0.0562, 0.0389, 0.2339, 0.3102, 0.3463, 0.9975, 0.9209, 1.0, 0.9768, 0.9781, 0.8177, 1.0]): _vg.add([_i], _w, 'REPLACE')
_vg = ob_pants.vertex_groups.new(name='shin.R')
for _i, _w in zip([129, 137, 138, 139, 140, 141, 142, 143, 144, 145, 146, 147, 148, 149, 150, 151, 152, 159, 160, 161, 162, 167, 168, 169, 170, 171, 172, 173, 174, 176, 177, 178, 181, 183, 184, 187, 189, 195, 197, 198, 204, 208, 210, 214, 215, 216, 217, 218, 219, 220, 221, 222, 226], [0.9991, 0.9743, 0.9925, 0.7075, 0.7207, 0.999, 0.9521, 0.927, 0.9384, 0.996, 0.9618, 0.9431, 0.9641, 0.9992, 0.9991, 0.9995, 1.0, 0.9886, 0.9731, 0.9774, 0.9887, 0.09297, 0.1113, 0.08071, 0.08267, 0.2906, 0.278, 0.3228, 0.348, 0.9971, 0.9955, 0.2522, 0.07829, 0.7652, 0.2175, 0.07748, 0.965, 0.3106, 0.1031, 0.6995, 0.07755, 0.287, 0.07272, 0.3621, 0.9265, 0.9997, 0.9863, 0.9438, 0.9905, 0.9941, 0.9996, 0.9648, 0.07791]): _vg.add([_i], _w, 'REPLACE')
_vg = ob_pants.vertex_groups.new(name='pelvis.R')
for _i, _w in zip([1, 2, 4, 5, 8, 9, 13, 16, 41, 42, 43, 44, 46, 87, 93, 101, 113, 120, 121, 122, 123, 124, 125, 127, 128, 132, 153, 154, 155, 156, 157, 158, 182, 188, 191, 192, 193, 194, 199, 200, 201, 205, 209, 213, 223, 224, 225, 227, 230, 231], [0.1031, 0.1034, 0.05062, 0.1026, 0.006323, 0.1728, 0.2611, 0.1168, 0.0577, 0.003877, 0.06137, 0.04804, 0.06176, 0.0113, 0.0625, 0.1535, 0.07125, 0.6981, 0.6053, 0.1398, 0.2954, 0.06847, 0.1453, 0.01191, 0.4598, 0.07657, 0.1804, 0.09077, 0.166, 0.2109, 0.03752, 0.5307, 0.01279, 0.0283, 0.09262, 0.1895, 0.06849, 0.1533, 0.2662, 0.536, 0.04953, 0.08473, 0.02996, 0.2148, 0.4434, 0.6042, 0.142, 0.006146, 0.7675, 0.2603]): _vg.add([_i], _w, 'REPLACE')
_m = ob_pants.modifiers.new('アーマチュア', 'ARMATURE')
_m.object = ob_arm123
ob_belt.parent = ob_arm123
ob_belt.matrix_parent_inverse = Matrix(((2.728, -0.0, 0.0, -0.0), (-0.0, 2.728, -0.0, 0.0), (0.0, -0.0, 2.728, -0.0), (-0.0, 0.0, -0.0, 1.0)))
ob_belt.location = (0.1245, -0.06763, 0.9966)
_vg = ob_belt.vertex_groups.new(name='spine')
for _i, _w in zip([0, 1, 2, 3, 4, 5, 6, 7, 8, 9, 10, 11, 12, 13, 14, 15, 16, 17, 18, 19, 20, 21, 22, 23, 24, 25, 26, 27, 28, 29, 30, 31, 32, 33, 34, 35, 36, 37, 38, 39, 40, 41, 42, 43, 44, 45, 46, 47, 48, 49, 50, 51, 52, 53, 54, 55, 56, 57, 58, 59, 60, 61, 62, 63, 64, 65, 66, 67, 68, 69, 70, 71, 72, 73, 74, 75, 76, 77, 78, 79, 80, 81, 82, 83, 84, 85, 86, 87, 88, 89, 90, 91, 92, 93, 94, 95, 96, 97, 98, 99, 100, 101, 102, 103, 104, 105, 106, 107, 108, 109, 110, 111, 112, 113, 114, 115, 116, 117, 118, 119, 120, 121, 122, 123, 124, 125, 126, 127, 128, 129, 130, 131, 132, 133, 134, 135, 136, 137, 138, 139, 140, 141, 142, 143, 144, 145, 146, 147, 148, 149, 150, 151, 152, 153, 154, 155, 156, 157, 158, 159, 160, 161, 162, 163, 164, 165, 166, 167, 168, 169, 170, 171, 172, 173, 174, 175, 176, 177, 178, 179, 180, 181, 182, 183, 184, 185, 186, 187, 188, 189, 190, 191, 192, 193, 194, 195, 196, 197, 198, 199, 200, 201, 202, 203, 204, 205, 206, 207, 208, 209, 210, 211, 212, 213, 214, 215, 216, 217, 218, 219, 220, 221, 222, 223, 224, 225, 226, 227, 228, 229, 230, 231, 232, 233, 234, 235, 236, 237, 238, 239, 240, 241, 242, 243, 244, 245, 246, 247, 248, 249, 250, 251, 252, 253, 254, 255, 256, 257, 258, 259, 260, 261, 262, 263, 264, 265, 266, 267, 268, 269, 270, 271, 272, 273, 274, 275, 276, 277, 278, 279, 280, 281, 282, 283, 284, 285, 286, 287, 288, 289, 290, 291, 292, 293, 294, 295, 296, 297, 298, 299, 300, 301, 302, 303, 304, 305, 306, 307], [0.9986, 0.9997, 0.9984, 1.0, 1.0, 0.9958, 0.9876, 0.9904, 0.9521, 0.9379, 0.9808, 0.9991, 0.9985, 0.9973, 0.9987, 0.9996, 0.9874, 0.9569, 0.00959, 0.001134, 0.009362, 0.1282, 0.005128, 0.01706, 0.9097, 0.9688, 0.9998, 1.0, 0.9992, 0.9987, 0.9999, 0.9998, 0.9984, 1.0, 1.0, 0.998, 0.9958, 0.9983, 0.9921, 0.9915, 0.9749, 0.9981, 0.9999, 0.9995, 0.9985, 0.9996, 0.9875, 0.9898, 0.342, 0.0005703, 0.0005832, 0.01041, 0.04517, 0.003176, 0.9107, 0.9728, 1.0, 1.0, 0.999, 0.9997, 0.9999, 0.9975, 0.9957, 1.0, 0.9996, 0.9998, 0.9998, 1.0, 0.9605, 0.9974, 0.997, 0.9975, 0.9997, 0.9999, 0.9974, 0.9995, 0.9865, 0.9832, 0.2882, 7.883e-07, 0.009561, 0.004015, 0.1251, 0.03155, 0.8807, 0.9724, 1.0, 0.9997, 0.9966, 0.9996, 0.9986, 0.8999, 0.9887, 0.8897, 0.9976, 0.003965, 0.7534, 1.0, 1.0, 0.9999, 0.9775, 1.0, 0.9956, 0.9871, 0.9977, 0.9971, 0.9952, 0.9965, 0.9962, 0.002523, 0.5329, 1.0, 1.0, 0.9995, 0.9973, 1.0, 0.9997, 0.9999, 0.9943, 0.978, 0.9922, 0.9904, 0.9926, 0.0003874, 0.1292, 1.0, 1.0, 0.9991, 0.9917, 1.0, 0.999, 0.9994, 1.582e-05, 2.314e-06, 1.124e-05, 0.01782, 0.0008593, 3.298e-05, 0.001576, 0.00517, 0.003809, 0.005174, 0.000592, 0.0001706, 0.06211, 0.001759, 0.1648, 1.305e-05, 0.1008, 0.0002596, 0.0004806, 0.1209, 0.0004295, 0.0006659, 6.928e-05, 9.158e-05, 0.001499, 0.01709, 3.703e-05, 3.872e-05, 0.0001284, 0.0001613, 3.159e-05, 0.0006695, 6.972e-06, 6.271e-06, 2.077e-05, 0.01672, 0.00574, 0.007637, 0.02118, 0.0002845, 7.684e-05, 0.0001564, 0.04427, 3.61e-05, 0.000211, 0.0001063, 0.04041, 3.844e-05, 6.142e-05, 4.501e-08, 1.679e-05, 0.0006303, 1.801e-07, 0.0001678, 4.191e-09, 8.051e-06, 0.03862, 0.03881, 0.0002057, 0.0002028, 0.0001986, 0.01388, 0.02952, 0.02136, 0.004297, 2.61e-05, 0.006311, 0.009858, 0.008814, 0.006909, 0.01007, 0.004097, 4.931e-05, 0.000119, 0.0002148, 0.0002149, 0.0001598, 0.01882, 0.02937, 0.01716, 0.009206, 8.331e-05, 0.00833, 0.0154, 0.01494, 0.01543, 0.01228, 0.007522, 0.0001749, 0.0008129, 0.998, 0.994, 0.9995, 0.9979, 0.9943, 0.9994, 0.9962, 0.996, 0.9989, 0.9989, 0.9907, 0.9882, 0.989, 0.9909, 0.9899, 0.99, 0.9942, 0.9948, 0.9943, 0.9954, 0.9775, 0.9881, 0.9007, 0.6982, 0.8444, 2.713e-05, 0.002044, 0.9994, 0.9991, 0.9995, 0.9999, 0.9991, 0.9997, 0.9964, 0.9922, 0.9941, 0.9417, 0.9493, 0.9368, 0.9198, 0.941, 0.9311, 1.0, 1.0, 1.0, 1.0, 1.0, 1.0, 0.9998, 0.9993, 0.9998, 0.9998, 0.9981, 0.9997, 0.9947, 0.9994, 0.9985, 0.9999, 0.9999, 0.9999, 0.9995, 0.9995, 0.9996, 0.9992, 0.9993, 0.9993, 0.9964, 0.9963, 0.997, 0.9928, 0.9977, 0.994, 0.9997, 1.0, 0.9999, 1.0, 1.0, 1.0, 1.0, 1.0, 0.02695, 0.007181, 0.02308, 0.02506, 0.03513, 0.01159]): _vg.add([_i], _w, 'REPLACE')
_vg = ob_belt.vertex_groups.new(name='thigh.L')
for _i, _w in zip([0, 1, 2, 3, 4, 5, 6, 7, 8, 9, 10, 11, 12, 13, 14, 15, 16, 17, 18, 19, 20, 21, 22, 23, 24, 25, 26, 27, 28, 29, 30, 31, 32, 33, 34, 35, 36, 37, 38, 39, 40, 41, 42, 43, 44, 45, 46, 47, 48, 49, 50, 51, 52, 53, 54, 55, 56, 57, 58, 59, 60, 61, 62, 63, 64, 65, 66, 67, 68, 69, 70, 71, 72, 73, 74, 75, 76, 77, 78, 79, 80, 81, 82, 83, 84, 85, 86, 87, 88, 89, 90, 91, 92, 93, 94, 95, 96, 97, 98, 99, 100, 101, 102, 103, 104, 105, 106, 107, 108, 109, 110, 111, 112, 113, 114, 115, 116, 117, 118, 119, 120, 121, 122, 123, 124, 125, 126, 127, 128, 129, 130, 131, 132, 133, 134, 135, 136, 137, 138, 139, 140, 141, 142, 143, 144, 145, 146, 147, 148, 149, 150, 151, 152, 153, 154, 155, 156, 157, 158, 159, 160, 161, 162, 163, 164, 165, 166, 167, 168, 169, 170, 171, 172, 173, 174, 175, 176, 177, 178, 179, 180, 181, 182, 183, 184, 185, 186, 187, 188, 189, 190, 191, 192, 193, 194, 195, 196, 197, 198, 199, 200, 201, 202, 203, 204, 205, 206, 207, 208, 209, 210, 211, 212, 213, 214, 215, 216, 217, 218, 219, 220, 221, 222, 223, 224, 225, 226, 227, 228, 229, 230, 231, 232, 233, 234, 235, 236, 237, 238, 239, 240, 241, 242, 243, 244, 245, 246, 247, 248, 249, 250, 251, 252, 253, 254, 255, 256, 257, 258, 259, 260, 261, 262, 263, 264, 265, 266, 267, 268, 269, 270, 271, 272, 273, 274, 275, 276, 277, 278, 279, 280, 281, 282, 283, 284, 285, 286, 287, 288, 289, 290, 291, 292, 293, 294, 295, 296, 297, 298, 299, 300, 301, 302, 303, 304, 305, 306, 307], [0.0002489, 8.954e-05, 6.314e-07, 0.0002471, 0.0001034, 2.869e-05, 3.299e-06, 1.444e-07, 6.479e-06, 0.00126, 1.922e-08, 4.505e-09, 1.312e-08, 7.41e-08, 0.0, 0.0, 0.0003101, 0.007206, 0.02975, 0.3026, 0.3704, 0.854, 0.3418, 0.04003, 0.0005237, 0.002806, 7.462e-05, 7.183e-06, 0.003713, 0.002939, 4.923e-05, 1.263e-05, 1.55e-05, 2.964e-05, 4.189e-05, 4.523e-06, 6.141e-07, 6.375e-08, 4.603e-07, 0.0003547, 1.663e-08, 3.843e-10, 1.172e-08, 0.0, 0.0, 0.0, 0.0007385, 0.0007715, 0.009016, 0.4101, 0.06952, 0.01935, 0.06151, 0.002814, 8.664e-05, 0.0003886, 3.393e-05, 2.477e-05, 0.001491, 0.003199, 5.786e-05, 0.0002643, 6.548e-05, 7.345e-05, 5.529e-05, 4.098e-06, 1.468e-05, 2.757e-06, 6.445e-07, 1.027e-05, 1.033e-06, 6.709e-08, 1.154e-06, 0.0, 0.0, 0.0, 0.0004074, 0.006637, 0.01497, 0.01645, 0.2865, 0.1277, 0.2019, 0.01179, 1.129e-05, 0.00015, 0.0001633, 0.0001792, 0.001082, 0.0104, 0.0001526, 0.0001494, 0.001534, 0.0002741, 0.0002142, 2.635e-05, 3.55e-05, 5.619e-07, 0.005787, 0.0, 3.913e-05, 0.0, 0.0, 0.009913, 9.08e-05, 9.054e-05, 0.0002525, 0.0003823, 0.0001813, 2.186e-05, 2.253e-05, 2.956e-06, 0.001697, 1.292e-06, 8.026e-05, 0.0, 0.0, 0.0003865, 6.283e-06, 0.02979, 3.791e-05, 0.003991, 0.0004759, 0.002931, 0.003851, 0.000832, 0.000505, 0.0003593, 3.454e-05, 0.0, 0.0, 2.395e-05, 0.005144, 9.76e-05, 2.837e-05, 0.3967, 0.3315, 0.6377, 0.9585, 1.0, 1.0, 1.0, 1.0, 1.0, 1.0, 1.0, 0.8651, 1.0, 0.668, 0.9012, 1.0, 1.0, 0.9438, 1.0, 0.9405, 0.9327, 1.0, 1.0, 0.9804, 0.9795, 0.9962, 1.0, 1.0, 1.0, 1.0, 1.0, 1.0, 1.0, 1.0, 1.0, 1.0, 1.0, 1.0, 1.0, 0.9385, 0.9998, 1.0, 1.0, 0.8468, 0.9453, 1.0, 1.0, 1.0, 0.9863, 1.0, 1.0, 0.9827, 0.9505, 1.0, 1.0, 0.9554, 0.9665, 0.9917, 1.0, 0.9486, 0.8722, 0.997, 0.9618, 1.0, 1.0, 1.0, 1.0, 1.0, 0.996, 1.0, 0.9996, 0.9345, 0.9637, 0.986, 1.0, 0.9511, 0.8864, 0.9999, 0.9634, 1.0, 1.0, 1.0, 1.0, 1.0, 0.9967, 1.0, 0.9997, 0.0, 0.0, 0.0, 0.0, 0.0, 0.0, 0.0, 0.0, 0.0, 0.0, 0.0, 0.002494, 0.0, 0.0, 0.0002873, 6.264e-05, 0.0007192, 0.002044, 0.0002755, 1.189e-05, 0.0007463, 0.000521, 4.779e-05, 0.001539, 0.001206, 0.9564, 0.9071, 5.755e-05, 6.518e-05, 4.896e-05, 0.0007578, 0.0005832, 0.0009201, 0.0, 0.0, 0.0, 0.0, 0.0, 0.0, 0.0, 0.0, 0.0, 0.07461, 0.03007, 0.05056, 0.006371, 0.004567, 0.003364, 0.007927, 0.004951, 0.006831, 0.00303, 0.005985, 0.00315, 0.007589, 0.000504, 0.001241, 6.843e-05, 7.39e-05, 3.997e-05, 0.0005519, 0.0001802, 0.000291, 4.092e-05, 0.002905, 0.0006163, 0.001292, 0.0005734, 0.0001759, 0.000516, 0.0001007, 0.0001617, 9.89e-05, 1.396e-05, 2.425e-05, 0.0004049, 0.0001422, 0.0002754, 0.0003311, 0.0002318, 1.0, 1.0, 1.0, 1.0, 1.0, 1.0]): _vg.add([_i], _w, 'REPLACE')
_vg = ob_belt.vertex_groups.new(name='pelvis.L')
for _i, _w in zip([0, 1, 2, 3, 4, 5, 6, 7, 8, 9, 10, 11, 12, 13, 14, 15, 16, 17, 18, 19, 20, 21, 22, 23, 24, 25, 26, 27, 28, 29, 30, 31, 32, 33, 34, 35, 36, 37, 38, 39, 40, 41, 42, 43, 44, 45, 46, 47, 48, 49, 50, 51, 52, 53, 54, 55, 56, 57, 58, 59, 60, 61, 62, 63, 64, 65, 66, 67, 68, 69, 70, 71, 72, 73, 74, 75, 76, 77, 78, 79, 80, 81, 82, 83, 84, 85, 86, 87, 88, 89, 90, 91, 92, 93, 94, 95, 96, 97, 98, 99, 100, 101, 102, 104, 105, 106, 107, 108, 109, 110, 111, 112, 113, 114, 115, 116, 117, 118, 119, 120, 121, 122, 123, 124, 125, 126, 127, 128, 129, 130, 131, 132, 133, 134, 135, 136, 137, 138, 139, 140, 141, 142, 143, 144, 145, 146, 147, 148, 149, 150, 151, 152, 153, 154, 155, 156, 157, 158, 159, 160, 161, 162, 163, 164, 165, 166, 167, 168, 169, 170, 171, 172, 173, 174, 175, 176, 177, 178, 179, 180, 181, 182, 183, 184, 185, 186, 187, 188, 189, 190, 191, 192, 193, 194, 195, 196, 197, 198, 199, 200, 201, 202, 203, 204, 205, 206, 207, 208, 209, 210, 211, 212, 213, 214, 215, 216, 217, 218, 219, 220, 221, 222, 223, 224, 225, 226, 227, 228, 229, 230, 231, 232, 233, 234, 235, 236, 237, 238, 239, 240, 241, 242, 243, 244, 245, 246, 247, 248, 249, 250, 251, 252, 253, 254, 255, 256, 257, 258, 259, 260, 261, 262, 263, 264, 265, 266, 267, 268, 269, 270, 271, 272, 273, 274, 275, 276, 277, 278, 279, 280, 281, 282, 283, 284, 285, 286, 287, 288, 289, 290, 291, 292, 293, 294, 295, 296, 297, 298, 299, 300, 301, 302, 303, 304, 305, 306, 307], [0.0, 0.0, 0.0, 0.0, 0.0, 0.0, 0.0, 0.0, 0.0, 0.0, 0.0, 0.0, 0.0, 0.0, 0.0, 0.0, 0.0, 0.0, 0.1182, 0.1044, 0.1632, 0.1807, 0.0, 0.0, 0.0, 0.0, 0.0, 0.0, 0.0, 0.0, 0.0, 0.0, 0.0, 0.0, 0.0, 0.0, 0.0, 0.0, 0.0, 0.0, 0.0, 0.0, 0.0, 0.0, 0.0, 0.0, 0.0, 0.0, 0.1435, 0.1426, 0.1818, 0.1838, 0.0, 0.0, 0.0, 0.0, 0.0, 0.0, 0.0, 0.0, 0.0, 0.0, 0.0, 0.0, 0.0, 0.0, 0.0, 0.0, 0.0, 0.0, 0.0, 0.0, 0.0, 0.0, 0.0, 0.0, 0.0, 0.0, 0.1679, 0.1781, 0.2012, 0.1991, 0.0, 0.0, 0.0, 0.0, 0.0, 0.0, 0.0, 0.0, 0.7796, 0.0, 0.128, 0.0, 0.2037, 0.0, 0.7758, 0.952, 0.0, 0.0, 0.03962, 0.0, 0.0, 0.7883, 0.0, 0.09634, 0.0, 0.1401, 0.0, 0.7887, 0.9308, 0.0, 0.0, 0.0, 0.0, 0.0, 0.0, 0.7849, 0.0, 0.0, 0.0, 0.0, 0.0, 0.7234, 0.8469, 0.0, 0.0, 0.0, 0.0, 0.0, 0.0, 0.0, 0.0, 0.0, 0.02071, 0.05422, 0.09466, 0.007175, 0.03644, 0.03332, 0.0, 0.0, 0.0, 0.1854, 0.1121, 0.0, 0.0, 0.0, 0.0, 0.0, 0.0, 0.0, 0.0, 0.02468, 0.0, 0.0, 0.0, 0.01522, 0.01924, 0.03773, 0.0, 0.0, 0.0, 0.0, 0.0, 0.0, 0.0, 0.0, 0.0, 0.1675, 0.0, 0.0, 0.0, 0.0, 0.0, 0.0, 0.0, 0.0, 0.0, 0.0, 0.0, 0.0, 0.0, 0.0, 0.0, 0.0, 0.0, 0.0, 0.0, 1.499e-05, 0.01206, 0.0303, 0.1666, 0.0, 0.0, 0.0, 0.0, 0.0, 0.0, 0.0, 0.0, 0.0, 0.0, 0.0, 0.0, 0.01674, 0.02286, 0.04311, 0.1658, 0.0, 0.0, 0.0, 0.0, 0.0, 0.0, 0.0, 0.0, 0.0, 0.0, 0.0, 0.0, 0.0, 0.0, 0.0, 0.0, 0.0, 0.0, 0.0, 0.0, 0.0, 0.0, 0.0, 0.0, 0.0, 0.0, 0.0, 0.0, 0.0, 0.0, 0.0, 0.0, 0.0, 0.0, 0.08926, 0.06063, 0.05764, 0.0, 0.0, 0.0, 0.0, 0.0, 0.0, 0.0, 0.0, 0.0, 0.0, 0.0, 0.0, 0.0, 0.0, 0.0, 0.0, 0.0, 0.0, 0.0, 0.0, 0.0, 0.0, 0.0, 0.0, 0.0, 0.0, 0.0, 0.0, 0.0, 0.0, 0.0, 0.0, 0.0, 0.0, 0.0, 0.0, 0.0, 0.0, 0.0, 0.0, 0.0, 0.0, 0.0, 0.0, 0.0, 0.0, 0.0, 0.0, 0.0, 0.0, 0.0, 0.0, 0.0, 0.0, 0.0, 0.0, 0.0, 0.0, 0.0, 0.0, 0.0]): _vg.add([_i], _w, 'REPLACE')
_vg = ob_belt.vertex_groups.new(name='spine.001')
_vg = ob_belt.vertex_groups.new(name='spine.002')
_vg = ob_belt.vertex_groups.new(name='thigh.R')
for _i, _w in zip([0, 1, 2, 3, 4, 5, 6, 7, 8, 9, 10, 11, 12, 13, 14, 15, 16, 17, 18, 19, 20, 21, 22, 23, 24, 25, 26, 27, 28, 29, 30, 31, 32, 33, 34, 35, 36, 37, 38, 39, 40, 41, 42, 43, 44, 45, 46, 47, 48, 49, 50, 51, 52, 53, 54, 55, 56, 57, 58, 59, 60, 61, 62, 63, 64, 65, 66, 67, 68, 69, 70, 71, 72, 73, 74, 75, 76, 77, 78, 79, 80, 81, 82, 83, 84, 85, 86, 87, 88, 89, 90, 91, 92, 93, 94, 95, 96, 97, 98, 99, 100, 101, 102, 103, 104, 105, 106, 107, 108, 109, 110, 111, 112, 113, 114, 115, 116, 117, 118, 119, 120, 121, 122, 123, 124, 125, 126, 127, 128, 129, 130, 131, 132, 133, 134, 135, 136, 137, 138, 139, 140, 141, 142, 143, 144, 145, 146, 147, 148, 149, 150, 151, 152, 153, 154, 155, 156, 157, 158, 159, 160, 161, 162, 163, 164, 165, 166, 167, 168, 169, 170, 171, 172, 173, 174, 175, 176, 177, 178, 179, 180, 181, 182, 183, 184, 185, 186, 187, 188, 189, 190, 191, 192, 193, 194, 195, 196, 197, 198, 199, 200, 201, 202, 203, 204, 205, 206, 207, 208, 209, 210, 211, 212, 213, 214, 215, 216, 217, 218, 219, 220, 221, 222, 223, 224, 225, 226, 227, 228, 229, 230, 231, 232, 233, 234, 235, 236, 237, 238, 239, 240, 241, 242, 243, 244, 245, 246, 247, 248, 249, 250, 251, 252, 253, 254, 255, 256, 257, 258, 259, 260, 261, 262, 263, 264, 265, 266, 267, 268, 269, 270, 271, 272, 273, 274, 275, 276, 277, 278, 279, 280, 281, 282, 283, 284, 285, 286, 287, 288, 289, 290, 291, 292, 293, 294, 295, 296, 297, 298, 299, 300, 301, 302, 303, 304, 305, 306, 307], [0.002277, 0.0, 0.01714, 0.06385, 0.1602, 0.3558, 0.3818, 0.4827, 0.6159, 0.7003, 0.5912, 0.4591, 0.3587, 0.2305, 0.1013, 0.02663, 0.0, 0.0, 0.0, 0.0, 0.0, 0.008441, 0.001876, 0.0, 0.0, 0.0, 0.0, 0.0, 0.0, 0.0, 0.0008821, 0.0, 0.01408, 0.05512, 0.1497, 0.3287, 0.3536, 0.4511, 0.5854, 0.6734, 0.5569, 0.4217, 0.324, 0.2041, 0.0859, 0.02045, 0.0, 0.0, 0.0, 0.0, 0.0, 0.008507, 0.001881, 0.0, 0.0, 0.0, 0.0, 0.0, 0.0, 0.0, 0.0, 0.0, 0.01093, 0.04414, 0.1251, 0.2787, 0.3001, 0.3939, 0.5214, 0.6011, 0.476, 0.3471, 0.2619, 0.1623, 0.06457, 0.01436, 0.0, 0.0, 0.0, 0.0, 0.0, 0.008771, 0.002048, 0.0, 0.0, 0.0, 0.0, 0.0, 0.0, 0.0, 0.0, 0.0, 0.0, 0.0, 0.0, 0.0, 0.0, 0.0, 0.1803, 0.0, 0.0, 0.01423, 0.1191, 0.4046, 0.0, 0.0, 0.0, 0.0, 0.0, 0.0, 0.0, 0.0, 0.2214, 0.0, 0.00158, 0.02408, 0.1732, 0.5105, 0.0, 0.0, 0.0, 0.0, 0.0, 0.0, 0.0, 0.0, 0.2435, 0.0, 0.0026, 0.02655, 0.1851, 0.539, 0.0, 0.0, 0.0, 0.0, 0.0, 0.0, 0.0, 0.0, 0.0, 0.0, 0.0, 0.0, 0.002163, 0.0, 0.009211, 0.0, 0.008333, 0.0, 0.0, 0.0, 0.0, 0.0, 0.0, 0.0, 0.0, 0.0, 0.0, 0.0, 0.0, 0.0, 0.0, 0.0, 0.0, 0.0, 0.0, 0.0, 0.0, 0.0, 0.007915, 0.02089, 0.0, 0.0, 0.01066, 0.0, 0.0, 0.0, 0.007815, 0.0, 0.0, 0.0, 0.0, 0.0, 0.0, 0.0, 0.0, 0.0, 0.0, 0.0, 0.0, 0.0, 0.0, 0.009307, 0.01017, 0.006883, 0.0, 0.0, 0.0, 0.0, 0.0, 0.0, 0.0, 0.0, 0.0, 0.0, 0.0, 0.0, 0.0, 0.009616, 0.009945, 0.006483, 0.0, 0.0, 0.0, 0.0, 0.0, 0.0, 0.0, 0.0, 0.0, 0.0, 0.008107, 0.003303, 0.01523, 0.009237, 0.003, 0.01617, 0.005519, 0.005939, 0.01127, 0.01241, 0.005242, 0.0007093, 0.002874, 0.004199, 0.0, 0.001966, 0.001746, 0.0, 0.0, 0.0, 0.0, 0.0, 0.0, 0.0, 0.0, 0.0, 0.0, 0.03702, 0.04134, 0.04185, 0.05112, 0.0555, 0.05723, 0.1115, 0.1132, 0.1205, 0.254, 0.2563, 0.2705, 0.5661, 0.5614, 0.5854, 0.7185, 0.7273, 0.7394, 0.816, 0.7944, 0.818, 0.8807, 0.8653, 0.882, 0.9234, 0.911, 0.9242, 0.9418, 0.927, 0.9374, 0.8491, 0.8343, 0.8501, 0.7867, 0.7677, 0.7878, 0.702, 0.6794, 0.7036, 0.5403, 0.5116, 0.5409, 0.3724, 0.3469, 0.3733, 0.2485, 0.2296, 0.2493, 0.1609, 0.1671, 0.1664, 0.1463, 0.1559, 0.0, 0.0, 0.0, 0.0, 0.0, 0.0]): _vg.add([_i], _w, 'REPLACE')
_vg = ob_belt.vertex_groups.new(name='pelvis.R')
for _i, _w in zip([8, 9, 10, 11, 12, 13, 14, 38, 39, 40, 41, 42, 43, 44, 68, 69, 70, 71, 72, 73, 74, 91, 92, 93, 94, 95, 98, 99, 100, 101, 102, 103, 105, 106, 107, 108, 109, 112, 113, 114, 115, 116, 117, 119, 120, 121, 122, 123, 126, 127, 128, 129, 130, 131, 132, 133, 134, 149, 161, 162, 163, 164, 165, 166, 171, 172, 175, 176, 178, 179, 180, 195, 198, 199, 200, 201, 202, 203, 211, 214, 215, 216, 217, 218, 219, 258, 259, 260, 264, 265, 266, 267, 268, 269, 302, 303, 304, 305, 306, 307], [0.003263, 0.008968, 0.01638, 0.01693, 0.01268, 0.008435, 0.002202, 0.00338, 0.008863, 0.01678, 0.01749, 0.01293, 0.008664, 0.002849, 0.003346, 0.008891, 0.01783, 0.01863, 0.01313, 0.008686, 0.003561, 0.2067, 0.1154, 0.127, 0.06563, 0.05185, 0.8121, 0.332, 0.1876, 0.728, 0.9056, 0.9606, 0.2028, 0.115, 0.1255, 0.06593, 0.0491, 0.8168, 0.3248, 0.1864, 0.7374, 0.9174, 0.9641, 0.1989, 0.1151, 0.1254, 0.06626, 0.05089, 0.8082, 0.3111, 0.1863, 0.7123, 0.9183, 0.9644, 0.0794, 0.07925, 0.07939, 0.0, 0.0, 0.0, 0.0, 0.0, 0.0, 0.0, 0.0, 0.0, 0.0, 0.0, 0.0, 0.0, 0.0, 0.0, 0.0, 0.0, 0.0, 0.0, 0.0, 0.0, 0.0, 0.0, 0.0, 0.0, 0.0, 0.0, 0.0, 0.006243, 0.004921, 0.005414, 0.005778, 0.00553, 0.005679, 0.00236, 0.002781, 0.002367, 0.0, 0.0, 0.0, 0.0, 0.0, 0.0]): _vg.add([_i], _w, 'REPLACE')
_m = ob_belt.modifiers.new('アーマチュア', 'ARMATURE')
_m.object = ob_arm123
ob_ring.parent = ob_arm123
ob_ring.matrix_parent_inverse = Matrix(((2.728, -0.0, 0.0, -0.0), (-0.0, 2.728, -0.0, 0.0), (0.0, -0.0, 2.728, -0.0), (-0.0, 0.0, -0.0, 1.0)))
ob_ring.location = (0.1245, -0.06763, 0.9966)
_vg = ob_ring.vertex_groups.new(name='spine')
_vg = ob_ring.vertex_groups.new(name='thigh.L')
for _i, _w in zip([0, 1, 2, 3, 4, 5, 6, 7, 8, 9, 10, 11, 12, 13, 14, 15, 16, 17, 18, 19, 20, 21, 22, 23, 24, 25, 26, 27, 28, 29, 30, 31, 32, 33, 34, 35, 36, 37, 38, 39, 40, 41, 42, 43, 44, 45, 46, 47, 48, 49], [0.2122, 0.2113, 0.2114, 0.2127, 0.2149, 0.2181, 0.221, 0.2207, 0.2173, 0.2142, 0.2116, 0.2106, 0.2108, 0.2121, 0.2144, 0.2181, 0.2229, 0.2226, 0.217, 0.2137, 0.2115, 0.2105, 0.2107, 0.2119, 0.2143, 0.218, 0.2228, 0.2225, 0.2172, 0.2137, 0.2108, 0.2118, 0.211, 0.2123, 0.2146, 0.2181, 0.2223, 0.222, 0.2171, 0.2139, 0.2105, 0.2115, 0.2107, 0.2119, 0.2143, 0.218, 0.2233, 0.2229, 0.217, 0.2136]): _vg.add([_i], _w, 'REPLACE')
_vg = ob_ring.vertex_groups.new(name='pelvis.L')
for _i, _w in zip([0, 1, 2, 3, 4, 5, 6, 7, 8, 9, 10, 11, 12, 13, 14, 15, 16, 17, 18, 19, 20, 21, 22, 23, 24, 25, 26, 27, 28, 29, 30, 31, 32, 33, 34, 35, 36, 37, 38, 39, 40, 41, 42, 43, 44, 45, 46, 47, 48, 49], [0.2203, 0.2172, 0.215, 0.2139, 0.2138, 0.2148, 0.2169, 0.2199, 0.2233, 0.2233, 0.2203, 0.2166, 0.2144, 0.2132, 0.2132, 0.2142, 0.2163, 0.2197, 0.2254, 0.2253, 0.2203, 0.2166, 0.2142, 0.2131, 0.213, 0.2141, 0.2163, 0.2199, 0.2252, 0.2252, 0.2168, 0.2203, 0.2145, 0.2134, 0.2134, 0.2144, 0.2165, 0.2198, 0.2247, 0.2247, 0.2165, 0.2202, 0.2142, 0.2131, 0.213, 0.214, 0.2162, 0.2197, 0.2257, 0.2256]): _vg.add([_i], _w, 'REPLACE')
_vg = ob_ring.vertex_groups.new(name='spine.001')
_vg = ob_ring.vertex_groups.new(name='thigh.R')
for _i, _w in zip([50, 51, 52, 53, 54, 55, 56, 57, 58, 59, 60, 61, 62, 63, 64, 65, 66, 67, 68, 69, 70, 71, 72, 73, 74, 75, 76, 77, 78, 79, 80, 81, 82, 83, 84, 85, 86, 87, 88, 89, 90, 91, 92, 93, 94, 95, 96, 97, 98, 99], [0.02317, 0.02343, 0.02384, 0.02437, 0.02452, 0.02425, 0.02375, 0.02337, 0.02314, 0.02308, 0.02309, 0.02334, 0.02376, 0.0246, 0.02477, 0.0244, 0.02366, 0.02328, 0.02305, 0.02299, 0.02307, 0.02333, 0.02373, 0.02426, 0.0244, 0.02413, 0.02363, 0.02325, 0.02303, 0.02297, 0.02337, 0.02311, 0.02379, 0.02453, 0.02469, 0.02435, 0.02369, 0.02331, 0.02308, 0.02301, 0.02332, 0.02307, 0.02374, 0.02448, 0.02464, 0.0243, 0.02364, 0.02326, 0.02303, 0.02297]): _vg.add([_i], _w, 'REPLACE')
_vg = ob_ring.vertex_groups.new(name='pelvis.R')
for _i, _w in zip([50, 51, 52, 53, 54, 55, 56, 57, 58, 59, 60, 61, 62, 63, 64, 65, 66, 67, 68, 69, 70, 71, 72, 73, 74, 75, 76, 77, 78, 79, 80, 81, 82, 83, 84, 85, 86, 87, 88, 89, 90, 91, 92, 93, 94, 95, 96, 97, 98, 99], [0.1177, 0.1184, 0.1191, 0.1189, 0.1181, 0.1175, 0.117, 0.1168, 0.1169, 0.1171, 0.1176, 0.1185, 0.1197, 0.1193, 0.118, 0.1173, 0.1169, 0.1167, 0.1167, 0.117, 0.1175, 0.1184, 0.1192, 0.119, 0.118, 0.1173, 0.1168, 0.1166, 0.1167, 0.117, 0.1185, 0.1176, 0.1195, 0.1192, 0.1181, 0.1174, 0.1169, 0.1167, 0.1167, 0.117, 0.1185, 0.1175, 0.1197, 0.1194, 0.118, 0.1173, 0.1168, 0.1166, 0.1167, 0.117]): _vg.add([_i], _w, 'REPLACE')
_m = ob_ring.modifiers.new('アーマチュア', 'ARMATURE')
_m.object = ob_arm123

# ---- collection membership
col_sotaibody.objects.link(ob_arm123)
col_sotaibody.objects.link(ob_pants)
col_sotaibody.objects.link(ob_belt)
col_sotaibody.objects.link(ob_ring)

# ---- scene / render settings (as saved in the file)
scene.frame_start = 1; scene.frame_end = 16; scene.frame_set(8)
scene.render.engine = 'CYCLES'
scene.render.resolution_x = 1080
scene.render.resolution_percentage = 50
scene.render.pixel_aspect_x = 1.5
scene.render.pixel_aspect_y = 1.2
scene.render.dither_intensity = 0.0
scene.cycles.samples = 36
scene.cycles.sampling_pattern = 'TABULATED_SOBOL'
scene.cycles.use_adaptive_sampling = False
scene.cycles.use_light_tree = False
scene.cycles.caustics_reflective = False
scene.cycles.caustics_refractive = False
scene.cycles.blur_glossy = 0.0
scene.cycles.max_bounces = 3
scene.cycles.diffuse_bounces = 1
scene.cycles.glossy_bounces = 1
scene.cycles.transparent_max_bounces = 4
scene.cycles.sample_clamp_indirect = 0.0
scene.view_settings.view_transform = 'Standard'
bpy.context.view_layer.update()

# ---- added for rendering (the .blend has no active camera and no usable light): camera, sun
cam_auto = bpy.data.cameras.new('AutoCamera')
cam_auto.lens = 50.0
cam_auto.sensor_width = 36.0
cam_auto.clip_end = 1000.0
ob_auto_camera = bpy.data.objects.new('AutoCamera', cam_auto)
scene.collection.objects.link(ob_auto_camera)
ob_auto_camera.location = (0.919693, -1.1329, 1.37978)
ob_auto_camera.rotation_euler = (1.09748, -7.21219e-08, 0.694738)
scene.camera = ob_auto_camera
light_auto_sun = bpy.data.lights.new('AutoSun', 'SUN')
light_auto_sun.energy = 3.0
light_auto_sun.angle = 0.0523599
ob_auto_sun = bpy.data.objects.new('AutoSun', light_auto_sun)
scene.collection.objects.link(ob_auto_sun)
ob_auto_sun.rotation_euler = (0.872665, 0.174533, 0.523599)
bpy.context.view_layer.update()
